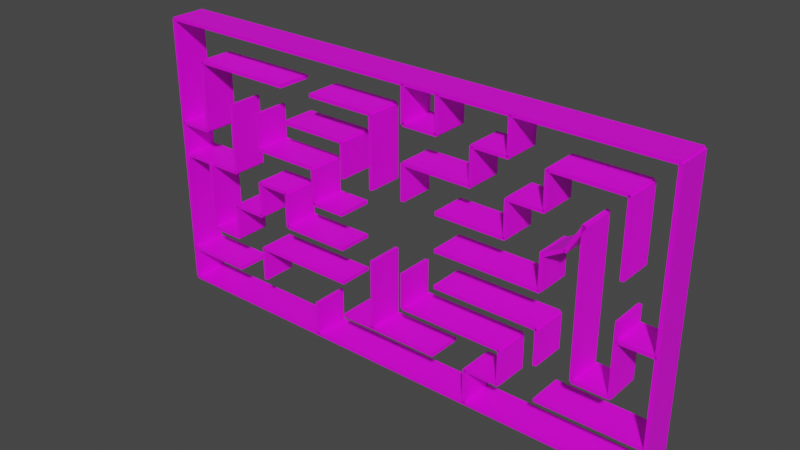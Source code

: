 # Source: Savinov_test7_mesh.blend  (saved by Blender 2.83.21; exported with 4.5.12 LTS)
import bpy
from mathutils import Matrix  # noqa: F401  (used for matrix-valued properties, if any)

bpy.ops.wm.read_factory_settings(use_empty=True)
scene = bpy.context.scene
scene.name = 'Scene'

# ---- collections
col_link = bpy.data.collections.new('link'); scene.collection.children.link(col_link)
col_visual = bpy.data.collections.new('visual'); scene.collection.children.link(col_visual)

# ---- images (referenced by path relative to the original .blend; pixels are not part of the script)
import os
ASSET_DIR = os.environ.get("B2B_ASSET_DIR", "")  # directory of the original .blend (textures are referenced by path, not embedded)
HERE = os.path.dirname(os.path.abspath(__file__))  # packed textures are extracted next to this script under _unpacked/

def load_image(name, relpath, width, height, colorspace="sRGB"):
    """Load a texture the original file referenced (path relative to the .blend, or extracted next to this script)."""
    p = next((c for c in (os.path.join(HERE, relpath), os.path.join(ASSET_DIR, relpath)) if relpath and os.path.exists(c)), "")
    if p:
        img = bpy.data.images.load(p, check_existing=True)
        img.name = name
    else:  # same state as the original file: an image datablock whose file is absent (Cycles renders it pink)
        img = bpy.data.images.new(name, width, height)
        img.source = "FILE"
        img.filepath = "//" + (relpath or name)
    img.colorspace_settings.name = colorspace
    return img
img_yellow_wall_png_001 = load_image('yellow_wall.png.001', 'yellow_wall.png', 1024, 1024, 'sRGB')

# ---- materials (node trees are filled in below, after node groups)
mat_material = bpy.data.materials.new('Material')
mat_material.use_transparent_shadow = False
mat_material.preview_render_type = 'FLAT'

# ---- material node trees
mat_material.use_nodes = True; mat_material.node_tree.nodes.clear()
_N = mat_material.node_tree.nodes; _L = mat_material.node_tree.links
n0 = _N.new('ShaderNodeOutputMaterial'); n0.name = 'Material Output'; n0.location = (300, 300)
n1 = _N.new('ShaderNodeTexImage'); n1.name = 'Image Texture'; n1.location = (-280, 280)
n1.image = img_yellow_wall_png_001
n2 = _N.new('ShaderNodeBsdfPrincipled'); n2.name = 'Principled BSDF'; n2.location = (10, 300)
n2.distribution = 'GGX'
n2.subsurface_method = 'BURLEY'
n2.inputs[3].default_value = 1.45
n2.inputs[27].default_value = (0.0, 0.0, 0.0, 1.0)
n2.inputs[28].default_value = 1.0
n3 = _N.new('ShaderNodeTexCoord'); n3.name = 'Texture Coordinate'; n3.location = (1560, 460)
n4 = _N.new('ShaderNodeTexCoord'); n4.name = 'Texture Coordinate.001'; n4.location = (-680, 280)
n5 = _N.new('ShaderNodeMapping'); n5.name = 'Mapping'; n5.location = (-480, 280)
n5.inputs[3].default_value = (3.1, 8.4, 1.0)
_L.new(n2.outputs[0], n0.inputs[0])
_L.new(n5.outputs[0], n1.inputs[0])
_L.new(n1.outputs[0], n2.inputs[0])
_L.new(n4.outputs[2], n5.inputs[0])
n0.is_active_output = True

# ---- world
world_world = bpy.data.worlds.new('World'); scene.world = world_world
world_world.use_nodes = True; world_world.node_tree.nodes.clear()
_N = world_world.node_tree.nodes; _L = world_world.node_tree.links
n0 = _N.new('ShaderNodeOutputWorld'); n0.name = 'World Output'; n0.location = (300, 300)
n1 = _N.new('ShaderNodeBackground'); n1.name = 'Background'; n1.location = (10, 300)
n1.inputs[0].default_value = (0.05088, 0.05088, 0.05088, 1.0)
_L.new(n1.outputs[0], n0.inputs[0])
n0.is_active_output = True
world_world.color = (0.05088, 0.05088, 0.05088)
world_world.use_sun_shadow = False
world_world.sun_shadow_jitter_overblur = 0.0

# ---- meshes
me_cube_022 = bpy.data.meshes.new('Cube.022')
me_cube_022.from_pydata([(-0.05, -3.0, -0.25), (-0.05, -3.0, 0.25), (-0.05, 3.0, -0.25), (-0.05, 3.0, 0.25), (0.05, -3.0, -0.25), (0.05, -3.0, 0.25), (0.05, 3.0, -0.25), (0.05, 3.0, 0.25)], [], [(0, 1, 3, 2), (2, 3, 7, 6), (6, 7, 5, 4), (4, 5, 1, 0), (2, 6, 4, 0), (7, 3, 1, 5)])
me_cube_022.polygons.foreach_set('use_smooth', [True] * 6)
_uv = me_cube_022.uv_layers.new(name='UVMap')
_uv.uv.foreach_set('vector', [0.375, 0.0, 0.625, 0.0, 0.625, 0.25, 0.375, 0.25, 0.375, 0.25, 0.625, 0.25, 0.625, 0.5, 0.375, 0.5, 0.375, 0.5, 0.625, 0.5, 0.625, 0.75, 0.375, 0.75, 0.375, 0.75, 0.625, 0.75, 0.625, 1.0, 0.375, 1.0, 0.125, 0.5, 0.375, 0.5, 0.375, 0.75, 0.125, 0.75, 0.625, 0.5, 0.875, 0.5, 0.875, 0.75, 0.625, 0.75])
me_cube_022.materials.append(mat_material)
me_cube_022.use_remesh_fix_poles = True
me_cube_022.use_remesh_preserve_attributes = False
me_cube_022.use_mirror_x = True
me_cube_022.update()
me_cube_021 = bpy.data.meshes.new('Cube.021')
me_cube_021.from_pydata([(-3.0, -0.05, -0.25), (-3.0, -0.05, 0.25), (-3.0, 0.05, -0.25), (-3.0, 0.05, 0.25), (3.0, -0.05, -0.25), (3.0, -0.05, 0.25), (3.0, 0.05, -0.25), (3.0, 0.05, 0.25)], [], [(0, 1, 3, 2), (2, 3, 7, 6), (6, 7, 5, 4), (4, 5, 1, 0), (2, 6, 4, 0), (7, 3, 1, 5)])
me_cube_021.polygons.foreach_set('use_smooth', [True] * 6)
_uv = me_cube_021.uv_layers.new(name='UVMap')
_uv.uv.foreach_set('vector', [0.375, 0.0, 0.625, 0.0, 0.625, 0.25, 0.375, 0.25, 0.375, 0.25, 0.625, 0.25, 0.625, 0.5, 0.375, 0.5, 0.375, 0.5, 0.625, 0.5, 0.625, 0.75, 0.375, 0.75, 0.375, 0.75, 0.625, 0.75, 0.625, 1.0, 0.375, 1.0, 0.125, 0.5, 0.375, 0.5, 0.375, 0.75, 0.125, 0.75, 0.625, 0.5, 0.875, 0.5, 0.875, 0.75, 0.625, 0.75])
me_cube_021.materials.append(mat_material)
me_cube_021.use_remesh_fix_poles = True
me_cube_021.use_remesh_preserve_attributes = False
me_cube_021.use_mirror_x = True
me_cube_021.update()
me_cube_025 = bpy.data.meshes.new('Cube.025')
me_cube_025.from_pydata([(-3.0, -0.05, -0.25), (-3.0, -0.05, 0.25), (-3.0, 0.05, -0.25), (-3.0, 0.05, 0.25), (3.0, -0.05, -0.25), (3.0, -0.05, 0.25), (3.0, 0.05, -0.25), (3.0, 0.05, 0.25)], [], [(0, 1, 3, 2), (2, 3, 7, 6), (6, 7, 5, 4), (4, 5, 1, 0), (2, 6, 4, 0), (7, 3, 1, 5)])
me_cube_025.polygons.foreach_set('use_smooth', [True] * 6)
_uv = me_cube_025.uv_layers.new(name='UVMap')
_uv.uv.foreach_set('vector', [0.375, 0.0, 0.625, 0.0, 0.625, 0.25, 0.375, 0.25, 0.375, 0.25, 0.625, 0.25, 0.625, 0.5, 0.375, 0.5, 0.375, 0.5, 0.625, 0.5, 0.625, 0.75, 0.375, 0.75, 0.375, 0.75, 0.625, 0.75, 0.625, 1.0, 0.375, 1.0, 0.125, 0.5, 0.375, 0.5, 0.375, 0.75, 0.125, 0.75, 0.625, 0.5, 0.875, 0.5, 0.875, 0.75, 0.625, 0.75])
me_cube_025.materials.append(mat_material)
me_cube_025.use_remesh_fix_poles = True
me_cube_025.use_remesh_preserve_attributes = False
me_cube_025.use_mirror_x = True
me_cube_025.update()
me_cube_023 = bpy.data.meshes.new('Cube.023')
me_cube_023.from_pydata([(-3.0, -0.05, -0.25), (-3.0, -0.05, 0.25), (-3.0, 0.05, -0.25), (-3.0, 0.05, 0.25), (3.0, -0.05, -0.25), (3.0, -0.05, 0.25), (3.0, 0.05, -0.25), (3.0, 0.05, 0.25)], [], [(0, 1, 3, 2), (2, 3, 7, 6), (6, 7, 5, 4), (4, 5, 1, 0), (2, 6, 4, 0), (7, 3, 1, 5)])
me_cube_023.polygons.foreach_set('use_smooth', [True] * 6)
_uv = me_cube_023.uv_layers.new(name='UVMap')
_uv.uv.foreach_set('vector', [0.375, 0.0, 0.625, 0.0, 0.625, 0.25, 0.375, 0.25, 0.375, 0.25, 0.625, 0.25, 0.625, 0.5, 0.375, 0.5, 0.375, 0.5, 0.625, 0.5, 0.625, 0.75, 0.375, 0.75, 0.375, 0.75, 0.625, 0.75, 0.625, 1.0, 0.375, 1.0, 0.125, 0.5, 0.375, 0.5, 0.375, 0.75, 0.125, 0.75, 0.625, 0.5, 0.875, 0.5, 0.875, 0.75, 0.625, 0.75])
me_cube_023.materials.append(mat_material)
me_cube_023.use_remesh_fix_poles = True
me_cube_023.use_remesh_preserve_attributes = False
me_cube_023.use_mirror_x = True
me_cube_023.update()
me_cube_026 = bpy.data.meshes.new('Cube.026')
me_cube_026.from_pydata([(-3.0, -0.05, -0.25), (-3.0, -0.05, 0.25), (-3.0, 0.05, -0.25), (-3.0, 0.05, 0.25), (3.0, -0.05, -0.25), (3.0, -0.05, 0.25), (3.0, 0.05, -0.25), (3.0, 0.05, 0.25)], [], [(0, 1, 3, 2), (2, 3, 7, 6), (6, 7, 5, 4), (4, 5, 1, 0), (2, 6, 4, 0), (7, 3, 1, 5)])
me_cube_026.polygons.foreach_set('use_smooth', [True] * 6)
_uv = me_cube_026.uv_layers.new(name='UVMap')
_uv.uv.foreach_set('vector', [0.375, 0.0, 0.625, 0.0, 0.625, 0.25, 0.375, 0.25, 0.375, 0.25, 0.625, 0.25, 0.625, 0.5, 0.375, 0.5, 0.375, 0.5, 0.625, 0.5, 0.625, 0.75, 0.375, 0.75, 0.375, 0.75, 0.625, 0.75, 0.625, 1.0, 0.375, 1.0, 0.125, 0.5, 0.375, 0.5, 0.375, 0.75, 0.125, 0.75, 0.625, 0.5, 0.875, 0.5, 0.875, 0.75, 0.625, 0.75])
me_cube_026.materials.append(mat_material)
me_cube_026.use_remesh_fix_poles = True
me_cube_026.use_remesh_preserve_attributes = False
me_cube_026.use_mirror_x = True
me_cube_026.update()
me_cube_027 = bpy.data.meshes.new('Cube.027')
me_cube_027.from_pydata([(-3.0, -0.05, -0.25), (-3.0, -0.05, 0.25), (-3.0, 0.05, -0.25), (-3.0, 0.05, 0.25), (3.0, -0.05, -0.25), (3.0, -0.05, 0.25), (3.0, 0.05, -0.25), (3.0, 0.05, 0.25)], [], [(0, 1, 3, 2), (2, 3, 7, 6), (6, 7, 5, 4), (4, 5, 1, 0), (2, 6, 4, 0), (7, 3, 1, 5)])
me_cube_027.polygons.foreach_set('use_smooth', [True] * 6)
_uv = me_cube_027.uv_layers.new(name='UVMap')
_uv.uv.foreach_set('vector', [0.375, 0.0, 0.625, 0.0, 0.625, 0.25, 0.375, 0.25, 0.375, 0.25, 0.625, 0.25, 0.625, 0.5, 0.375, 0.5, 0.375, 0.5, 0.625, 0.5, 0.625, 0.75, 0.375, 0.75, 0.375, 0.75, 0.625, 0.75, 0.625, 1.0, 0.375, 1.0, 0.125, 0.5, 0.375, 0.5, 0.375, 0.75, 0.125, 0.75, 0.625, 0.5, 0.875, 0.5, 0.875, 0.75, 0.625, 0.75])
me_cube_027.materials.append(mat_material)
me_cube_027.use_remesh_fix_poles = True
me_cube_027.use_remesh_preserve_attributes = False
me_cube_027.use_mirror_x = True
me_cube_027.update()
me_cube_028 = bpy.data.meshes.new('Cube.028')
me_cube_028.from_pydata([(-3.0, -0.05, -0.25), (-3.0, -0.05, 0.25), (-3.0, 0.05, -0.25), (-3.0, 0.05, 0.25), (3.0, -0.05, -0.25), (3.0, -0.05, 0.25), (3.0, 0.05, -0.25), (3.0, 0.05, 0.25)], [], [(0, 1, 3, 2), (2, 3, 7, 6), (6, 7, 5, 4), (4, 5, 1, 0), (2, 6, 4, 0), (7, 3, 1, 5)])
me_cube_028.polygons.foreach_set('use_smooth', [True] * 6)
_uv = me_cube_028.uv_layers.new(name='UVMap')
_uv.uv.foreach_set('vector', [0.375, 0.0, 0.625, 0.0, 0.625, 0.25, 0.375, 0.25, 0.375, 0.25, 0.625, 0.25, 0.625, 0.5, 0.375, 0.5, 0.375, 0.5, 0.625, 0.5, 0.625, 0.75, 0.375, 0.75, 0.375, 0.75, 0.625, 0.75, 0.625, 1.0, 0.375, 1.0, 0.125, 0.5, 0.375, 0.5, 0.375, 0.75, 0.125, 0.75, 0.625, 0.5, 0.875, 0.5, 0.875, 0.75, 0.625, 0.75])
me_cube_028.materials.append(mat_material)
me_cube_028.use_remesh_fix_poles = True
me_cube_028.use_remesh_preserve_attributes = False
me_cube_028.use_mirror_x = True
me_cube_028.update()
me_cube_029 = bpy.data.meshes.new('Cube.029')
me_cube_029.from_pydata([(-3.0, -0.05, -0.25), (-3.0, -0.05, 0.25), (-3.0, 0.05, -0.25), (-3.0, 0.05, 0.25), (3.0, -0.05, -0.25), (3.0, -0.05, 0.25), (3.0, 0.05, -0.25), (3.0, 0.05, 0.25)], [], [(0, 1, 3, 2), (2, 3, 7, 6), (6, 7, 5, 4), (4, 5, 1, 0), (2, 6, 4, 0), (7, 3, 1, 5)])
me_cube_029.polygons.foreach_set('use_smooth', [True] * 6)
_uv = me_cube_029.uv_layers.new(name='UVMap')
_uv.uv.foreach_set('vector', [0.375, 0.0, 0.625, 0.0, 0.625, 0.25, 0.375, 0.25, 0.375, 0.25, 0.625, 0.25, 0.625, 0.5, 0.375, 0.5, 0.375, 0.5, 0.625, 0.5, 0.625, 0.75, 0.375, 0.75, 0.375, 0.75, 0.625, 0.75, 0.625, 1.0, 0.375, 1.0, 0.125, 0.5, 0.375, 0.5, 0.375, 0.75, 0.125, 0.75, 0.625, 0.5, 0.875, 0.5, 0.875, 0.75, 0.625, 0.75])
me_cube_029.materials.append(mat_material)
me_cube_029.use_remesh_fix_poles = True
me_cube_029.use_remesh_preserve_attributes = False
me_cube_029.use_mirror_x = True
me_cube_029.update()
me_cube_030 = bpy.data.meshes.new('Cube.030')
me_cube_030.from_pydata([(-3.0, -0.05, -0.25), (-3.0, -0.05, 0.25), (-3.0, 0.05, -0.25), (-3.0, 0.05, 0.25), (3.0, -0.05, -0.25), (3.0, -0.05, 0.25), (3.0, 0.05, -0.25), (3.0, 0.05, 0.25)], [], [(0, 1, 3, 2), (2, 3, 7, 6), (6, 7, 5, 4), (4, 5, 1, 0), (2, 6, 4, 0), (7, 3, 1, 5)])
me_cube_030.polygons.foreach_set('use_smooth', [True] * 6)
_uv = me_cube_030.uv_layers.new(name='UVMap')
_uv.uv.foreach_set('vector', [0.375, 0.0, 0.625, 0.0, 0.625, 0.25, 0.375, 0.25, 0.375, 0.25, 0.625, 0.25, 0.625, 0.5, 0.375, 0.5, 0.375, 0.5, 0.625, 0.5, 0.625, 0.75, 0.375, 0.75, 0.375, 0.75, 0.625, 0.75, 0.625, 1.0, 0.375, 1.0, 0.125, 0.5, 0.375, 0.5, 0.375, 0.75, 0.125, 0.75, 0.625, 0.5, 0.875, 0.5, 0.875, 0.75, 0.625, 0.75])
me_cube_030.materials.append(mat_material)
me_cube_030.use_remesh_fix_poles = True
me_cube_030.use_remesh_preserve_attributes = False
me_cube_030.use_mirror_x = True
me_cube_030.update()
me_cube_032 = bpy.data.meshes.new('Cube.032')
me_cube_032.from_pydata([(-3.0, -0.05, -0.25), (-3.0, -0.05, 0.25), (-3.0, 0.05, -0.25), (-3.0, 0.05, 0.25), (3.0, -0.05, -0.25), (3.0, -0.05, 0.25), (3.0, 0.05, -0.25), (3.0, 0.05, 0.25)], [], [(0, 1, 3, 2), (2, 3, 7, 6), (6, 7, 5, 4), (4, 5, 1, 0), (2, 6, 4, 0), (7, 3, 1, 5)])
me_cube_032.polygons.foreach_set('use_smooth', [True] * 6)
_uv = me_cube_032.uv_layers.new(name='UVMap')
_uv.uv.foreach_set('vector', [0.375, 0.0, 0.625, 0.0, 0.625, 0.25, 0.375, 0.25, 0.375, 0.25, 0.625, 0.25, 0.625, 0.5, 0.375, 0.5, 0.375, 0.5, 0.625, 0.5, 0.625, 0.75, 0.375, 0.75, 0.375, 0.75, 0.625, 0.75, 0.625, 1.0, 0.375, 1.0, 0.125, 0.5, 0.375, 0.5, 0.375, 0.75, 0.125, 0.75, 0.625, 0.5, 0.875, 0.5, 0.875, 0.75, 0.625, 0.75])
me_cube_032.materials.append(mat_material)
me_cube_032.use_remesh_fix_poles = True
me_cube_032.use_remesh_preserve_attributes = False
me_cube_032.use_mirror_x = True
me_cube_032.update()
me_cube_035 = bpy.data.meshes.new('Cube.035')
me_cube_035.from_pydata([(-3.0, -0.05, -0.25), (-3.0, -0.05, 0.25), (-3.0, 0.05, -0.25), (-3.0, 0.05, 0.25), (3.0, -0.05, -0.25), (3.0, -0.05, 0.25), (3.0, 0.05, -0.25), (3.0, 0.05, 0.25)], [], [(0, 1, 3, 2), (2, 3, 7, 6), (6, 7, 5, 4), (4, 5, 1, 0), (2, 6, 4, 0), (7, 3, 1, 5)])
me_cube_035.polygons.foreach_set('use_smooth', [True] * 6)
_uv = me_cube_035.uv_layers.new(name='UVMap')
_uv.uv.foreach_set('vector', [0.375, 0.0, 0.625, 0.0, 0.625, 0.25, 0.375, 0.25, 0.375, 0.25, 0.625, 0.25, 0.625, 0.5, 0.375, 0.5, 0.375, 0.5, 0.625, 0.5, 0.625, 0.75, 0.375, 0.75, 0.375, 0.75, 0.625, 0.75, 0.625, 1.0, 0.375, 1.0, 0.125, 0.5, 0.375, 0.5, 0.375, 0.75, 0.125, 0.75, 0.625, 0.5, 0.875, 0.5, 0.875, 0.75, 0.625, 0.75])
me_cube_035.materials.append(mat_material)
me_cube_035.use_remesh_fix_poles = True
me_cube_035.use_remesh_preserve_attributes = False
me_cube_035.use_mirror_x = True
me_cube_035.update()
me_cube_036 = bpy.data.meshes.new('Cube.036')
me_cube_036.from_pydata([(-3.0, -0.05, -0.25), (-3.0, -0.05, 0.25), (-3.0, 0.05, -0.25), (-3.0, 0.05, 0.25), (3.0, -0.05, -0.25), (3.0, -0.05, 0.25), (3.0, 0.05, -0.25), (3.0, 0.05, 0.25)], [], [(0, 1, 3, 2), (2, 3, 7, 6), (6, 7, 5, 4), (4, 5, 1, 0), (2, 6, 4, 0), (7, 3, 1, 5)])
me_cube_036.polygons.foreach_set('use_smooth', [True] * 6)
_uv = me_cube_036.uv_layers.new(name='UVMap')
_uv.uv.foreach_set('vector', [0.375, 0.0, 0.625, 0.0, 0.625, 0.25, 0.375, 0.25, 0.375, 0.25, 0.625, 0.25, 0.625, 0.5, 0.375, 0.5, 0.375, 0.5, 0.625, 0.5, 0.625, 0.75, 0.375, 0.75, 0.375, 0.75, 0.625, 0.75, 0.625, 1.0, 0.375, 1.0, 0.125, 0.5, 0.375, 0.5, 0.375, 0.75, 0.125, 0.75, 0.625, 0.5, 0.875, 0.5, 0.875, 0.75, 0.625, 0.75])
me_cube_036.materials.append(mat_material)
me_cube_036.use_remesh_fix_poles = True
me_cube_036.use_remesh_preserve_attributes = False
me_cube_036.use_mirror_x = True
me_cube_036.update()
me_cube_037 = bpy.data.meshes.new('Cube.037')
me_cube_037.from_pydata([(-3.0, -0.05, -0.25), (-3.0, -0.05, 0.25), (-3.0, 0.05, -0.25), (-3.0, 0.05, 0.25), (3.0, -0.05, -0.25), (3.0, -0.05, 0.25), (3.0, 0.05, -0.25), (3.0, 0.05, 0.25)], [], [(0, 1, 3, 2), (2, 3, 7, 6), (6, 7, 5, 4), (4, 5, 1, 0), (2, 6, 4, 0), (7, 3, 1, 5)])
me_cube_037.polygons.foreach_set('use_smooth', [True] * 6)
_uv = me_cube_037.uv_layers.new(name='UVMap')
_uv.uv.foreach_set('vector', [0.375, 0.0, 0.625, 0.0, 0.625, 0.25, 0.375, 0.25, 0.375, 0.25, 0.625, 0.25, 0.625, 0.5, 0.375, 0.5, 0.375, 0.5, 0.625, 0.5, 0.625, 0.75, 0.375, 0.75, 0.375, 0.75, 0.625, 0.75, 0.625, 1.0, 0.375, 1.0, 0.125, 0.5, 0.375, 0.5, 0.375, 0.75, 0.125, 0.75, 0.625, 0.5, 0.875, 0.5, 0.875, 0.75, 0.625, 0.75])
me_cube_037.materials.append(mat_material)
me_cube_037.use_remesh_fix_poles = True
me_cube_037.use_remesh_preserve_attributes = False
me_cube_037.use_mirror_x = True
me_cube_037.update()
me_cube_038 = bpy.data.meshes.new('Cube.038')
me_cube_038.from_pydata([(-3.0, -0.05, -0.25), (-3.0, -0.05, 0.25), (-3.0, 0.05, -0.25), (-3.0, 0.05, 0.25), (3.0, -0.05, -0.25), (3.0, -0.05, 0.25), (3.0, 0.05, -0.25), (3.0, 0.05, 0.25)], [], [(0, 1, 3, 2), (2, 3, 7, 6), (6, 7, 5, 4), (4, 5, 1, 0), (2, 6, 4, 0), (7, 3, 1, 5)])
me_cube_038.polygons.foreach_set('use_smooth', [True] * 6)
_uv = me_cube_038.uv_layers.new(name='UVMap')
_uv.uv.foreach_set('vector', [0.375, 0.0, 0.625, 0.0, 0.625, 0.25, 0.375, 0.25, 0.375, 0.25, 0.625, 0.25, 0.625, 0.5, 0.375, 0.5, 0.375, 0.5, 0.625, 0.5, 0.625, 0.75, 0.375, 0.75, 0.375, 0.75, 0.625, 0.75, 0.625, 1.0, 0.375, 1.0, 0.125, 0.5, 0.375, 0.5, 0.375, 0.75, 0.125, 0.75, 0.625, 0.5, 0.875, 0.5, 0.875, 0.75, 0.625, 0.75])
me_cube_038.materials.append(mat_material)
me_cube_038.use_remesh_fix_poles = True
me_cube_038.use_remesh_preserve_attributes = False
me_cube_038.use_mirror_x = True
me_cube_038.update()
me_cube_039 = bpy.data.meshes.new('Cube.039')
me_cube_039.from_pydata([(-3.0, -0.05, -0.25), (-3.0, -0.05, 0.25), (-3.0, 0.05, -0.25), (-3.0, 0.05, 0.25), (3.0, -0.05, -0.25), (3.0, -0.05, 0.25), (3.0, 0.05, -0.25), (3.0, 0.05, 0.25)], [], [(0, 1, 3, 2), (2, 3, 7, 6), (6, 7, 5, 4), (4, 5, 1, 0), (2, 6, 4, 0), (7, 3, 1, 5)])
me_cube_039.polygons.foreach_set('use_smooth', [True] * 6)
_uv = me_cube_039.uv_layers.new(name='UVMap')
_uv.uv.foreach_set('vector', [0.375, 0.0, 0.625, 0.0, 0.625, 0.25, 0.375, 0.25, 0.375, 0.25, 0.625, 0.25, 0.625, 0.5, 0.375, 0.5, 0.375, 0.5, 0.625, 0.5, 0.625, 0.75, 0.375, 0.75, 0.375, 0.75, 0.625, 0.75, 0.625, 1.0, 0.375, 1.0, 0.125, 0.5, 0.375, 0.5, 0.375, 0.75, 0.125, 0.75, 0.625, 0.5, 0.875, 0.5, 0.875, 0.75, 0.625, 0.75])
me_cube_039.materials.append(mat_material)
me_cube_039.use_remesh_fix_poles = True
me_cube_039.use_remesh_preserve_attributes = False
me_cube_039.use_mirror_x = True
me_cube_039.update()
me_cube_040 = bpy.data.meshes.new('Cube.040')
me_cube_040.from_pydata([(-3.0, -0.05, -0.25), (-3.0, -0.05, 0.25), (-3.0, 0.05, -0.25), (-3.0, 0.05, 0.25), (3.0, -0.05, -0.25), (3.0, -0.05, 0.25), (3.0, 0.05, -0.25), (3.0, 0.05, 0.25)], [], [(0, 1, 3, 2), (2, 3, 7, 6), (6, 7, 5, 4), (4, 5, 1, 0), (2, 6, 4, 0), (7, 3, 1, 5)])
me_cube_040.polygons.foreach_set('use_smooth', [True] * 6)
_uv = me_cube_040.uv_layers.new(name='UVMap')
_uv.uv.foreach_set('vector', [0.375, 0.0, 0.625, 0.0, 0.625, 0.25, 0.375, 0.25, 0.375, 0.25, 0.625, 0.25, 0.625, 0.5, 0.375, 0.5, 0.375, 0.5, 0.625, 0.5, 0.625, 0.75, 0.375, 0.75, 0.375, 0.75, 0.625, 0.75, 0.625, 1.0, 0.375, 1.0, 0.125, 0.5, 0.375, 0.5, 0.375, 0.75, 0.125, 0.75, 0.625, 0.5, 0.875, 0.5, 0.875, 0.75, 0.625, 0.75])
me_cube_040.materials.append(mat_material)
me_cube_040.use_remesh_fix_poles = True
me_cube_040.use_remesh_preserve_attributes = False
me_cube_040.use_mirror_x = True
me_cube_040.update()
me_cube_042 = bpy.data.meshes.new('Cube.042')
me_cube_042.from_pydata([(-3.0, -0.05, -0.25), (-3.0, -0.05, 0.25), (-3.0, 0.05, -0.25), (-3.0, 0.05, 0.25), (3.0, -0.05, -0.25), (3.0, -0.05, 0.25), (3.0, 0.05, -0.25), (3.0, 0.05, 0.25)], [], [(0, 1, 3, 2), (2, 3, 7, 6), (6, 7, 5, 4), (4, 5, 1, 0), (2, 6, 4, 0), (7, 3, 1, 5)])
me_cube_042.polygons.foreach_set('use_smooth', [True] * 6)
_uv = me_cube_042.uv_layers.new(name='UVMap')
_uv.uv.foreach_set('vector', [0.375, 0.0, 0.625, 0.0, 0.625, 0.25, 0.375, 0.25, 0.375, 0.25, 0.625, 0.25, 0.625, 0.5, 0.375, 0.5, 0.375, 0.5, 0.625, 0.5, 0.625, 0.75, 0.375, 0.75, 0.375, 0.75, 0.625, 0.75, 0.625, 1.0, 0.375, 1.0, 0.125, 0.5, 0.375, 0.5, 0.375, 0.75, 0.125, 0.75, 0.625, 0.5, 0.875, 0.5, 0.875, 0.75, 0.625, 0.75])
me_cube_042.materials.append(mat_material)
me_cube_042.use_remesh_fix_poles = True
me_cube_042.use_remesh_preserve_attributes = False
me_cube_042.use_mirror_x = True
me_cube_042.update()
me_cube_043 = bpy.data.meshes.new('Cube.043')
me_cube_043.from_pydata([(-3.0, -0.05, -0.25), (-3.0, -0.05, 0.25), (-3.0, 0.05, -0.25), (-3.0, 0.05, 0.25), (3.0, -0.05, -0.25), (3.0, -0.05, 0.25), (3.0, 0.05, -0.25), (3.0, 0.05, 0.25)], [], [(0, 1, 3, 2), (2, 3, 7, 6), (6, 7, 5, 4), (4, 5, 1, 0), (2, 6, 4, 0), (7, 3, 1, 5)])
me_cube_043.polygons.foreach_set('use_smooth', [True] * 6)
_uv = me_cube_043.uv_layers.new(name='UVMap')
_uv.uv.foreach_set('vector', [0.375, 0.0, 0.625, 0.0, 0.625, 0.25, 0.375, 0.25, 0.375, 0.25, 0.625, 0.25, 0.625, 0.5, 0.375, 0.5, 0.375, 0.5, 0.625, 0.5, 0.625, 0.75, 0.375, 0.75, 0.375, 0.75, 0.625, 0.75, 0.625, 1.0, 0.375, 1.0, 0.125, 0.5, 0.375, 0.5, 0.375, 0.75, 0.125, 0.75, 0.625, 0.5, 0.875, 0.5, 0.875, 0.75, 0.625, 0.75])
me_cube_043.materials.append(mat_material)
me_cube_043.use_remesh_fix_poles = True
me_cube_043.use_remesh_preserve_attributes = False
me_cube_043.use_mirror_x = True
me_cube_043.update()
me_cube_044 = bpy.data.meshes.new('Cube.044')
me_cube_044.from_pydata([(-3.0, -0.05, -0.25), (-3.0, -0.05, 0.25), (-3.0, 0.05, -0.25), (-3.0, 0.05, 0.25), (3.0, -0.05, -0.25), (3.0, -0.05, 0.25), (3.0, 0.05, -0.25), (3.0, 0.05, 0.25)], [], [(0, 1, 3, 2), (2, 3, 7, 6), (6, 7, 5, 4), (4, 5, 1, 0), (2, 6, 4, 0), (7, 3, 1, 5)])
me_cube_044.polygons.foreach_set('use_smooth', [True] * 6)
_uv = me_cube_044.uv_layers.new(name='UVMap')
_uv.uv.foreach_set('vector', [0.375, 0.0, 0.625, 0.0, 0.625, 0.25, 0.375, 0.25, 0.375, 0.25, 0.625, 0.25, 0.625, 0.5, 0.375, 0.5, 0.375, 0.5, 0.625, 0.5, 0.625, 0.75, 0.375, 0.75, 0.375, 0.75, 0.625, 0.75, 0.625, 1.0, 0.375, 1.0, 0.125, 0.5, 0.375, 0.5, 0.375, 0.75, 0.125, 0.75, 0.625, 0.5, 0.875, 0.5, 0.875, 0.75, 0.625, 0.75])
me_cube_044.materials.append(mat_material)
me_cube_044.use_remesh_fix_poles = True
me_cube_044.use_remesh_preserve_attributes = False
me_cube_044.use_mirror_x = True
me_cube_044.update()
me_cube_045 = bpy.data.meshes.new('Cube.045')
me_cube_045.from_pydata([(-3.0, -0.05, -0.25), (-3.0, -0.05, 0.25), (-3.0, 0.05, -0.25), (-3.0, 0.05, 0.25), (3.0, -0.05, -0.25), (3.0, -0.05, 0.25), (3.0, 0.05, -0.25), (3.0, 0.05, 0.25)], [], [(0, 1, 3, 2), (2, 3, 7, 6), (6, 7, 5, 4), (4, 5, 1, 0), (2, 6, 4, 0), (7, 3, 1, 5)])
me_cube_045.polygons.foreach_set('use_smooth', [True] * 6)
_uv = me_cube_045.uv_layers.new(name='UVMap')
_uv.uv.foreach_set('vector', [0.375, 0.0, 0.625, 0.0, 0.625, 0.25, 0.375, 0.25, 0.375, 0.25, 0.625, 0.25, 0.625, 0.5, 0.375, 0.5, 0.375, 0.5, 0.625, 0.5, 0.625, 0.75, 0.375, 0.75, 0.375, 0.75, 0.625, 0.75, 0.625, 1.0, 0.375, 1.0, 0.125, 0.5, 0.375, 0.5, 0.375, 0.75, 0.125, 0.75, 0.625, 0.5, 0.875, 0.5, 0.875, 0.75, 0.625, 0.75])
me_cube_045.materials.append(mat_material)
me_cube_045.use_remesh_fix_poles = True
me_cube_045.use_remesh_preserve_attributes = False
me_cube_045.use_mirror_x = True
me_cube_045.update()
me_cube_046 = bpy.data.meshes.new('Cube.046')
me_cube_046.from_pydata([(-3.0, -0.05, -0.25), (-3.0, -0.05, 0.25), (-3.0, 0.05, -0.25), (-3.0, 0.05, 0.25), (3.0, -0.05, -0.25), (3.0, -0.05, 0.25), (3.0, 0.05, -0.25), (3.0, 0.05, 0.25)], [], [(0, 1, 3, 2), (2, 3, 7, 6), (6, 7, 5, 4), (4, 5, 1, 0), (2, 6, 4, 0), (7, 3, 1, 5)])
me_cube_046.polygons.foreach_set('use_smooth', [True] * 6)
_uv = me_cube_046.uv_layers.new(name='UVMap')
_uv.uv.foreach_set('vector', [0.375, 0.0, 0.625, 0.0, 0.625, 0.25, 0.375, 0.25, 0.375, 0.25, 0.625, 0.25, 0.625, 0.5, 0.375, 0.5, 0.375, 0.5, 0.625, 0.5, 0.625, 0.75, 0.375, 0.75, 0.375, 0.75, 0.625, 0.75, 0.625, 1.0, 0.375, 1.0, 0.125, 0.5, 0.375, 0.5, 0.375, 0.75, 0.125, 0.75, 0.625, 0.5, 0.875, 0.5, 0.875, 0.75, 0.625, 0.75])
me_cube_046.materials.append(mat_material)
me_cube_046.use_remesh_fix_poles = True
me_cube_046.use_remesh_preserve_attributes = False
me_cube_046.use_mirror_x = True
me_cube_046.update()
me_cube_047 = bpy.data.meshes.new('Cube.047')
me_cube_047.from_pydata([(-3.0, -0.05, -0.25), (-3.0, -0.05, 0.25), (-3.0, 0.05, -0.25), (-3.0, 0.05, 0.25), (3.0, -0.05, -0.25), (3.0, -0.05, 0.25), (3.0, 0.05, -0.25), (3.0, 0.05, 0.25)], [], [(0, 1, 3, 2), (2, 3, 7, 6), (6, 7, 5, 4), (4, 5, 1, 0), (2, 6, 4, 0), (7, 3, 1, 5)])
me_cube_047.polygons.foreach_set('use_smooth', [True] * 6)
_uv = me_cube_047.uv_layers.new(name='UVMap')
_uv.uv.foreach_set('vector', [0.375, 0.0, 0.625, 0.0, 0.625, 0.25, 0.375, 0.25, 0.375, 0.25, 0.625, 0.25, 0.625, 0.5, 0.375, 0.5, 0.375, 0.5, 0.625, 0.5, 0.625, 0.75, 0.375, 0.75, 0.375, 0.75, 0.625, 0.75, 0.625, 1.0, 0.375, 1.0, 0.125, 0.5, 0.375, 0.5, 0.375, 0.75, 0.125, 0.75, 0.625, 0.5, 0.875, 0.5, 0.875, 0.75, 0.625, 0.75])
me_cube_047.materials.append(mat_material)
me_cube_047.use_remesh_fix_poles = True
me_cube_047.use_remesh_preserve_attributes = False
me_cube_047.use_mirror_x = True
me_cube_047.update()
me_cube_048 = bpy.data.meshes.new('Cube.048')
me_cube_048.from_pydata([(-3.0, -0.05, -0.25), (-3.0, -0.05, 0.25), (-3.0, 0.05, -0.25), (-3.0, 0.05, 0.25), (3.0, -0.05, -0.25), (3.0, -0.05, 0.25), (3.0, 0.05, -0.25), (3.0, 0.05, 0.25)], [], [(0, 1, 3, 2), (2, 3, 7, 6), (6, 7, 5, 4), (4, 5, 1, 0), (2, 6, 4, 0), (7, 3, 1, 5)])
me_cube_048.polygons.foreach_set('use_smooth', [True] * 6)
_uv = me_cube_048.uv_layers.new(name='UVMap')
_uv.uv.foreach_set('vector', [0.375, 0.0, 0.625, 0.0, 0.625, 0.25, 0.375, 0.25, 0.375, 0.25, 0.625, 0.25, 0.625, 0.5, 0.375, 0.5, 0.375, 0.5, 0.625, 0.5, 0.625, 0.75, 0.375, 0.75, 0.375, 0.75, 0.625, 0.75, 0.625, 1.0, 0.375, 1.0, 0.125, 0.5, 0.375, 0.5, 0.375, 0.75, 0.125, 0.75, 0.625, 0.5, 0.875, 0.5, 0.875, 0.75, 0.625, 0.75])
me_cube_048.materials.append(mat_material)
me_cube_048.use_remesh_fix_poles = True
me_cube_048.use_remesh_preserve_attributes = False
me_cube_048.use_mirror_x = True
me_cube_048.update()
me_cube_049 = bpy.data.meshes.new('Cube.049')
me_cube_049.from_pydata([(-0.05, -3.0, -0.25), (-0.05, -3.0, 0.25), (-0.05, 3.0, -0.25), (-0.05, 3.0, 0.25), (0.05, -3.0, -0.25), (0.05, -3.0, 0.25), (0.05, 3.0, -0.25), (0.05, 3.0, 0.25)], [], [(0, 1, 3, 2), (2, 3, 7, 6), (6, 7, 5, 4), (4, 5, 1, 0), (2, 6, 4, 0), (7, 3, 1, 5)])
me_cube_049.polygons.foreach_set('use_smooth', [True] * 6)
_uv = me_cube_049.uv_layers.new(name='UVMap')
_uv.uv.foreach_set('vector', [0.375, 0.0, 0.625, 0.0, 0.625, 0.25, 0.375, 0.25, 0.375, 0.25, 0.625, 0.25, 0.625, 0.5, 0.375, 0.5, 0.375, 0.5, 0.625, 0.5, 0.625, 0.75, 0.375, 0.75, 0.375, 0.75, 0.625, 0.75, 0.625, 1.0, 0.375, 1.0, 0.125, 0.5, 0.375, 0.5, 0.375, 0.75, 0.125, 0.75, 0.625, 0.5, 0.875, 0.5, 0.875, 0.75, 0.625, 0.75])
me_cube_049.materials.append(mat_material)
me_cube_049.use_remesh_fix_poles = True
me_cube_049.use_remesh_preserve_attributes = False
me_cube_049.use_mirror_x = True
me_cube_049.update()
me_cube_024 = bpy.data.meshes.new('Cube.024')
me_cube_024.from_pydata([(-0.05, -3.0, -0.25), (-0.05, -3.0, 0.25), (-0.05, 3.0, -0.25), (-0.05, 3.0, 0.25), (0.05, -3.0, -0.25), (0.05, -3.0, 0.25), (0.05, 3.0, -0.25), (0.05, 3.0, 0.25)], [], [(0, 1, 3, 2), (2, 3, 7, 6), (6, 7, 5, 4), (4, 5, 1, 0), (2, 6, 4, 0), (7, 3, 1, 5)])
me_cube_024.polygons.foreach_set('use_smooth', [True] * 6)
_uv = me_cube_024.uv_layers.new(name='UVMap')
_uv.uv.foreach_set('vector', [0.375, 0.0, 0.625, 0.0, 0.625, 0.25, 0.375, 0.25, 0.375, 0.25, 0.625, 0.25, 0.625, 0.5, 0.375, 0.5, 0.375, 0.5, 0.625, 0.5, 0.625, 0.75, 0.375, 0.75, 0.375, 0.75, 0.625, 0.75, 0.625, 1.0, 0.375, 1.0, 0.125, 0.5, 0.375, 0.5, 0.375, 0.75, 0.125, 0.75, 0.625, 0.5, 0.875, 0.5, 0.875, 0.75, 0.625, 0.75])
me_cube_024.materials.append(mat_material)
me_cube_024.use_remesh_fix_poles = True
me_cube_024.use_remesh_preserve_attributes = False
me_cube_024.use_mirror_x = True
me_cube_024.update()
me_cube_050 = bpy.data.meshes.new('Cube.050')
me_cube_050.from_pydata([(-0.05, -3.0, -0.25), (-0.05, -3.0, 0.25), (-0.05, 3.0, -0.25), (-0.05, 3.0, 0.25), (0.05, -3.0, -0.25), (0.05, -3.0, 0.25), (0.05, 3.0, -0.25), (0.05, 3.0, 0.25)], [], [(0, 1, 3, 2), (2, 3, 7, 6), (6, 7, 5, 4), (4, 5, 1, 0), (2, 6, 4, 0), (7, 3, 1, 5)])
me_cube_050.polygons.foreach_set('use_smooth', [True] * 6)
_uv = me_cube_050.uv_layers.new(name='UVMap')
_uv.uv.foreach_set('vector', [0.375, 0.0, 0.625, 0.0, 0.625, 0.25, 0.375, 0.25, 0.375, 0.25, 0.625, 0.25, 0.625, 0.5, 0.375, 0.5, 0.375, 0.5, 0.625, 0.5, 0.625, 0.75, 0.375, 0.75, 0.375, 0.75, 0.625, 0.75, 0.625, 1.0, 0.375, 1.0, 0.125, 0.5, 0.375, 0.5, 0.375, 0.75, 0.125, 0.75, 0.625, 0.5, 0.875, 0.5, 0.875, 0.75, 0.625, 0.75])
me_cube_050.materials.append(mat_material)
me_cube_050.use_remesh_fix_poles = True
me_cube_050.use_remesh_preserve_attributes = False
me_cube_050.use_mirror_x = True
me_cube_050.update()
me_cube_051 = bpy.data.meshes.new('Cube.051')
me_cube_051.from_pydata([(-0.05, -3.0, -0.25), (-0.05, -3.0, 0.25), (-0.05, 3.0, -0.25), (-0.05, 3.0, 0.25), (0.05, -3.0, -0.25), (0.05, -3.0, 0.25), (0.05, 3.0, -0.25), (0.05, 3.0, 0.25)], [], [(0, 1, 3, 2), (2, 3, 7, 6), (6, 7, 5, 4), (4, 5, 1, 0), (2, 6, 4, 0), (7, 3, 1, 5)])
me_cube_051.polygons.foreach_set('use_smooth', [True] * 6)
_uv = me_cube_051.uv_layers.new(name='UVMap')
_uv.uv.foreach_set('vector', [0.375, 0.0, 0.625, 0.0, 0.625, 0.25, 0.375, 0.25, 0.375, 0.25, 0.625, 0.25, 0.625, 0.5, 0.375, 0.5, 0.375, 0.5, 0.625, 0.5, 0.625, 0.75, 0.375, 0.75, 0.375, 0.75, 0.625, 0.75, 0.625, 1.0, 0.375, 1.0, 0.125, 0.5, 0.375, 0.5, 0.375, 0.75, 0.125, 0.75, 0.625, 0.5, 0.875, 0.5, 0.875, 0.75, 0.625, 0.75])
me_cube_051.materials.append(mat_material)
me_cube_051.use_remesh_fix_poles = True
me_cube_051.use_remesh_preserve_attributes = False
me_cube_051.use_mirror_x = True
me_cube_051.update()
me_cube_031 = bpy.data.meshes.new('Cube.031')
me_cube_031.from_pydata([(-3.0, -0.05, -0.25), (-3.0, -0.05, 0.25), (-3.0, 0.05, -0.25), (-3.0, 0.05, 0.25), (3.0, -0.05, -0.25), (3.0, -0.05, 0.25), (3.0, 0.05, -0.25), (3.0, 0.05, 0.25)], [], [(0, 1, 3, 2), (2, 3, 7, 6), (6, 7, 5, 4), (4, 5, 1, 0), (2, 6, 4, 0), (7, 3, 1, 5)])
me_cube_031.polygons.foreach_set('use_smooth', [True] * 6)
_uv = me_cube_031.uv_layers.new(name='UVMap')
_uv.uv.foreach_set('vector', [0.375, 0.0, 0.625, 0.0, 0.625, 0.25, 0.375, 0.25, 0.375, 0.25, 0.625, 0.25, 0.625, 0.5, 0.375, 0.5, 0.375, 0.5, 0.625, 0.5, 0.625, 0.75, 0.375, 0.75, 0.375, 0.75, 0.625, 0.75, 0.625, 1.0, 0.375, 1.0, 0.125, 0.5, 0.375, 0.5, 0.375, 0.75, 0.125, 0.75, 0.625, 0.5, 0.875, 0.5, 0.875, 0.75, 0.625, 0.75])
me_cube_031.materials.append(mat_material)
me_cube_031.use_remesh_fix_poles = True
me_cube_031.use_remesh_preserve_attributes = False
me_cube_031.use_mirror_x = True
me_cube_031.update()
me_cube_052 = bpy.data.meshes.new('Cube.052')
me_cube_052.from_pydata([(-0.05, -3.0, -0.25), (-0.05, -3.0, 0.25), (-0.05, 3.0, -0.25), (-0.05, 3.0, 0.25), (0.05, -3.0, -0.25), (0.05, -3.0, 0.25), (0.05, 3.0, -0.25), (0.05, 3.0, 0.25)], [], [(0, 1, 3, 2), (2, 3, 7, 6), (6, 7, 5, 4), (4, 5, 1, 0), (2, 6, 4, 0), (7, 3, 1, 5)])
me_cube_052.polygons.foreach_set('use_smooth', [True] * 6)
_uv = me_cube_052.uv_layers.new(name='UVMap')
_uv.uv.foreach_set('vector', [0.375, 0.0, 0.625, 0.0, 0.625, 0.25, 0.375, 0.25, 0.375, 0.25, 0.625, 0.25, 0.625, 0.5, 0.375, 0.5, 0.375, 0.5, 0.625, 0.5, 0.625, 0.75, 0.375, 0.75, 0.375, 0.75, 0.625, 0.75, 0.625, 1.0, 0.375, 1.0, 0.125, 0.5, 0.375, 0.5, 0.375, 0.75, 0.125, 0.75, 0.625, 0.5, 0.875, 0.5, 0.875, 0.75, 0.625, 0.75])
me_cube_052.materials.append(mat_material)
me_cube_052.use_remesh_fix_poles = True
me_cube_052.use_remesh_preserve_attributes = False
me_cube_052.use_mirror_x = True
me_cube_052.update()
me_cube_053 = bpy.data.meshes.new('Cube.053')
me_cube_053.from_pydata([(-0.05, -3.0, -0.25), (-0.05, -3.0, 0.25), (-0.05, 3.0, -0.25), (-0.05, 3.0, 0.25), (0.05, -3.0, -0.25), (0.05, -3.0, 0.25), (0.05, 3.0, -0.25), (0.05, 3.0, 0.25)], [], [(0, 1, 3, 2), (2, 3, 7, 6), (6, 7, 5, 4), (4, 5, 1, 0), (2, 6, 4, 0), (7, 3, 1, 5)])
me_cube_053.polygons.foreach_set('use_smooth', [True] * 6)
_uv = me_cube_053.uv_layers.new(name='UVMap')
_uv.uv.foreach_set('vector', [0.375, 0.0, 0.625, 0.0, 0.625, 0.25, 0.375, 0.25, 0.375, 0.25, 0.625, 0.25, 0.625, 0.5, 0.375, 0.5, 0.375, 0.5, 0.625, 0.5, 0.625, 0.75, 0.375, 0.75, 0.375, 0.75, 0.625, 0.75, 0.625, 1.0, 0.375, 1.0, 0.125, 0.5, 0.375, 0.5, 0.375, 0.75, 0.125, 0.75, 0.625, 0.5, 0.875, 0.5, 0.875, 0.75, 0.625, 0.75])
me_cube_053.materials.append(mat_material)
me_cube_053.use_remesh_fix_poles = True
me_cube_053.use_remesh_preserve_attributes = False
me_cube_053.use_mirror_x = True
me_cube_053.update()
me_cube_054 = bpy.data.meshes.new('Cube.054')
me_cube_054.from_pydata([(-0.05, -3.0, -0.25), (-0.05, -3.0, 0.25), (-0.05, 3.0, -0.25), (-0.05, 3.0, 0.25), (0.05, -3.0, -0.25), (0.05, -3.0, 0.25), (0.05, 3.0, -0.25), (0.05, 3.0, 0.25)], [], [(0, 1, 3, 2), (2, 3, 7, 6), (6, 7, 5, 4), (4, 5, 1, 0), (2, 6, 4, 0), (7, 3, 1, 5)])
me_cube_054.polygons.foreach_set('use_smooth', [True] * 6)
_uv = me_cube_054.uv_layers.new(name='UVMap')
_uv.uv.foreach_set('vector', [0.375, 0.0, 0.625, 0.0, 0.625, 0.25, 0.375, 0.25, 0.375, 0.25, 0.625, 0.25, 0.625, 0.5, 0.375, 0.5, 0.375, 0.5, 0.625, 0.5, 0.625, 0.75, 0.375, 0.75, 0.375, 0.75, 0.625, 0.75, 0.625, 1.0, 0.375, 1.0, 0.125, 0.5, 0.375, 0.5, 0.375, 0.75, 0.125, 0.75, 0.625, 0.5, 0.875, 0.5, 0.875, 0.75, 0.625, 0.75])
me_cube_054.materials.append(mat_material)
me_cube_054.use_remesh_fix_poles = True
me_cube_054.use_remesh_preserve_attributes = False
me_cube_054.use_mirror_x = True
me_cube_054.update()
me_cube_055 = bpy.data.meshes.new('Cube.055')
me_cube_055.from_pydata([(-0.05, -3.0, -0.25), (-0.05, -3.0, 0.25), (-0.05, 3.0, -0.25), (-0.05, 3.0, 0.25), (0.05, -3.0, -0.25), (0.05, -3.0, 0.25), (0.05, 3.0, -0.25), (0.05, 3.0, 0.25)], [], [(0, 1, 3, 2), (2, 3, 7, 6), (6, 7, 5, 4), (4, 5, 1, 0), (2, 6, 4, 0), (7, 3, 1, 5)])
me_cube_055.polygons.foreach_set('use_smooth', [True] * 6)
_uv = me_cube_055.uv_layers.new(name='UVMap')
_uv.uv.foreach_set('vector', [0.375, 0.0, 0.625, 0.0, 0.625, 0.25, 0.375, 0.25, 0.375, 0.25, 0.625, 0.25, 0.625, 0.5, 0.375, 0.5, 0.375, 0.5, 0.625, 0.5, 0.625, 0.75, 0.375, 0.75, 0.375, 0.75, 0.625, 0.75, 0.625, 1.0, 0.375, 1.0, 0.125, 0.5, 0.375, 0.5, 0.375, 0.75, 0.125, 0.75, 0.625, 0.5, 0.875, 0.5, 0.875, 0.75, 0.625, 0.75])
me_cube_055.materials.append(mat_material)
me_cube_055.use_remesh_fix_poles = True
me_cube_055.use_remesh_preserve_attributes = False
me_cube_055.use_mirror_x = True
me_cube_055.update()
me_cube_056 = bpy.data.meshes.new('Cube.056')
me_cube_056.from_pydata([(-0.05, -3.0, -0.25), (-0.05, -3.0, 0.25), (-0.05, 3.0, -0.25), (-0.05, 3.0, 0.25), (0.05, -3.0, -0.25), (0.05, -3.0, 0.25), (0.05, 3.0, -0.25), (0.05, 3.0, 0.25)], [], [(0, 1, 3, 2), (2, 3, 7, 6), (6, 7, 5, 4), (4, 5, 1, 0), (2, 6, 4, 0), (7, 3, 1, 5)])
me_cube_056.polygons.foreach_set('use_smooth', [True] * 6)
_uv = me_cube_056.uv_layers.new(name='UVMap')
_uv.uv.foreach_set('vector', [0.375, 0.0, 0.625, 0.0, 0.625, 0.25, 0.375, 0.25, 0.375, 0.25, 0.625, 0.25, 0.625, 0.5, 0.375, 0.5, 0.375, 0.5, 0.625, 0.5, 0.625, 0.75, 0.375, 0.75, 0.375, 0.75, 0.625, 0.75, 0.625, 1.0, 0.375, 1.0, 0.125, 0.5, 0.375, 0.5, 0.375, 0.75, 0.125, 0.75, 0.625, 0.5, 0.875, 0.5, 0.875, 0.75, 0.625, 0.75])
me_cube_056.materials.append(mat_material)
me_cube_056.use_remesh_fix_poles = True
me_cube_056.use_remesh_preserve_attributes = False
me_cube_056.use_mirror_x = True
me_cube_056.update()
me_cube_057 = bpy.data.meshes.new('Cube.057')
me_cube_057.from_pydata([(-0.05, -3.0, -0.25), (-0.05, -3.0, 0.25), (-0.05, 3.0, -0.25), (-0.05, 3.0, 0.25), (0.05, -3.0, -0.25), (0.05, -3.0, 0.25), (0.05, 3.0, -0.25), (0.05, 3.0, 0.25)], [], [(0, 1, 3, 2), (2, 3, 7, 6), (6, 7, 5, 4), (4, 5, 1, 0), (2, 6, 4, 0), (7, 3, 1, 5)])
me_cube_057.polygons.foreach_set('use_smooth', [True] * 6)
_uv = me_cube_057.uv_layers.new(name='UVMap')
_uv.uv.foreach_set('vector', [0.375, 0.0, 0.625, 0.0, 0.625, 0.25, 0.375, 0.25, 0.375, 0.25, 0.625, 0.25, 0.625, 0.5, 0.375, 0.5, 0.375, 0.5, 0.625, 0.5, 0.625, 0.75, 0.375, 0.75, 0.375, 0.75, 0.625, 0.75, 0.625, 1.0, 0.375, 1.0, 0.125, 0.5, 0.375, 0.5, 0.375, 0.75, 0.125, 0.75, 0.625, 0.5, 0.875, 0.5, 0.875, 0.75, 0.625, 0.75])
me_cube_057.materials.append(mat_material)
me_cube_057.use_remesh_fix_poles = True
me_cube_057.use_remesh_preserve_attributes = False
me_cube_057.use_mirror_x = True
me_cube_057.update()
me_cube_058 = bpy.data.meshes.new('Cube.058')
me_cube_058.from_pydata([(-0.05, -3.0, -0.25), (-0.05, -3.0, 0.25), (-0.05, 3.0, -0.25), (-0.05, 3.0, 0.25), (0.05, -3.0, -0.25), (0.05, -3.0, 0.25), (0.05, 3.0, -0.25), (0.05, 3.0, 0.25)], [], [(0, 1, 3, 2), (2, 3, 7, 6), (6, 7, 5, 4), (4, 5, 1, 0), (2, 6, 4, 0), (7, 3, 1, 5)])
me_cube_058.polygons.foreach_set('use_smooth', [True] * 6)
_uv = me_cube_058.uv_layers.new(name='UVMap')
_uv.uv.foreach_set('vector', [0.375, 0.0, 0.625, 0.0, 0.625, 0.25, 0.375, 0.25, 0.375, 0.25, 0.625, 0.25, 0.625, 0.5, 0.375, 0.5, 0.375, 0.5, 0.625, 0.5, 0.625, 0.75, 0.375, 0.75, 0.375, 0.75, 0.625, 0.75, 0.625, 1.0, 0.375, 1.0, 0.125, 0.5, 0.375, 0.5, 0.375, 0.75, 0.125, 0.75, 0.625, 0.5, 0.875, 0.5, 0.875, 0.75, 0.625, 0.75])
me_cube_058.materials.append(mat_material)
me_cube_058.use_remesh_fix_poles = True
me_cube_058.use_remesh_preserve_attributes = False
me_cube_058.use_mirror_x = True
me_cube_058.update()
me_cube_059 = bpy.data.meshes.new('Cube.059')
me_cube_059.from_pydata([(-0.05, -3.0, -0.25), (-0.05, -3.0, 0.25), (-0.05, 3.0, -0.25), (-0.05, 3.0, 0.25), (0.05, -3.0, -0.25), (0.05, -3.0, 0.25), (0.05, 3.0, -0.25), (0.05, 3.0, 0.25)], [], [(0, 1, 3, 2), (2, 3, 7, 6), (6, 7, 5, 4), (4, 5, 1, 0), (2, 6, 4, 0), (7, 3, 1, 5)])
me_cube_059.polygons.foreach_set('use_smooth', [True] * 6)
_uv = me_cube_059.uv_layers.new(name='UVMap')
_uv.uv.foreach_set('vector', [0.375, 0.0, 0.625, 0.0, 0.625, 0.25, 0.375, 0.25, 0.375, 0.25, 0.625, 0.25, 0.625, 0.5, 0.375, 0.5, 0.375, 0.5, 0.625, 0.5, 0.625, 0.75, 0.375, 0.75, 0.375, 0.75, 0.625, 0.75, 0.625, 1.0, 0.375, 1.0, 0.125, 0.5, 0.375, 0.5, 0.375, 0.75, 0.125, 0.75, 0.625, 0.5, 0.875, 0.5, 0.875, 0.75, 0.625, 0.75])
me_cube_059.materials.append(mat_material)
me_cube_059.use_remesh_fix_poles = True
me_cube_059.use_remesh_preserve_attributes = False
me_cube_059.use_mirror_x = True
me_cube_059.update()
me_cube_061 = bpy.data.meshes.new('Cube.061')
me_cube_061.from_pydata([(-0.05, -3.0, -0.25), (-0.05, -3.0, 0.25), (-0.05, 3.0, -0.25), (-0.05, 3.0, 0.25), (0.05, -3.0, -0.25), (0.05, -3.0, 0.25), (0.05, 3.0, -0.25), (0.05, 3.0, 0.25)], [], [(0, 1, 3, 2), (2, 3, 7, 6), (6, 7, 5, 4), (4, 5, 1, 0), (2, 6, 4, 0), (7, 3, 1, 5)])
me_cube_061.polygons.foreach_set('use_smooth', [True] * 6)
_uv = me_cube_061.uv_layers.new(name='UVMap')
_uv.uv.foreach_set('vector', [0.375, 0.0, 0.625, 0.0, 0.625, 0.25, 0.375, 0.25, 0.375, 0.25, 0.625, 0.25, 0.625, 0.5, 0.375, 0.5, 0.375, 0.5, 0.625, 0.5, 0.625, 0.75, 0.375, 0.75, 0.375, 0.75, 0.625, 0.75, 0.625, 1.0, 0.375, 1.0, 0.125, 0.5, 0.375, 0.5, 0.375, 0.75, 0.125, 0.75, 0.625, 0.5, 0.875, 0.5, 0.875, 0.75, 0.625, 0.75])
me_cube_061.materials.append(mat_material)
me_cube_061.use_remesh_fix_poles = True
me_cube_061.use_remesh_preserve_attributes = False
me_cube_061.use_mirror_x = True
me_cube_061.update()
me_cube_062 = bpy.data.meshes.new('Cube.062')
me_cube_062.from_pydata([(-0.05, -3.0, -0.25), (-0.05, -3.0, 0.25), (-0.05, 3.0, -0.25), (-0.05, 3.0, 0.25), (0.05, -3.0, -0.25), (0.05, -3.0, 0.25), (0.05, 3.0, -0.25), (0.05, 3.0, 0.25)], [], [(0, 1, 3, 2), (2, 3, 7, 6), (6, 7, 5, 4), (4, 5, 1, 0), (2, 6, 4, 0), (7, 3, 1, 5)])
me_cube_062.polygons.foreach_set('use_smooth', [True] * 6)
_uv = me_cube_062.uv_layers.new(name='UVMap')
_uv.uv.foreach_set('vector', [0.375, 0.0, 0.625, 0.0, 0.625, 0.25, 0.375, 0.25, 0.375, 0.25, 0.625, 0.25, 0.625, 0.5, 0.375, 0.5, 0.375, 0.5, 0.625, 0.5, 0.625, 0.75, 0.375, 0.75, 0.375, 0.75, 0.625, 0.75, 0.625, 1.0, 0.375, 1.0, 0.125, 0.5, 0.375, 0.5, 0.375, 0.75, 0.125, 0.75, 0.625, 0.5, 0.875, 0.5, 0.875, 0.75, 0.625, 0.75])
me_cube_062.materials.append(mat_material)
me_cube_062.use_remesh_fix_poles = True
me_cube_062.use_remesh_preserve_attributes = False
me_cube_062.use_mirror_x = True
me_cube_062.update()
me_cube_063 = bpy.data.meshes.new('Cube.063')
me_cube_063.from_pydata([(-0.05, -3.0, -0.25), (-0.05, -3.0, 0.25), (-0.05, 3.0, -0.25), (-0.05, 3.0, 0.25), (0.05, -3.0, -0.25), (0.05, -3.0, 0.25), (0.05, 3.0, -0.25), (0.05, 3.0, 0.25)], [], [(0, 1, 3, 2), (2, 3, 7, 6), (6, 7, 5, 4), (4, 5, 1, 0), (2, 6, 4, 0), (7, 3, 1, 5)])
me_cube_063.polygons.foreach_set('use_smooth', [True] * 6)
_uv = me_cube_063.uv_layers.new(name='UVMap')
_uv.uv.foreach_set('vector', [0.375, 0.0, 0.625, 0.0, 0.625, 0.25, 0.375, 0.25, 0.375, 0.25, 0.625, 0.25, 0.625, 0.5, 0.375, 0.5, 0.375, 0.5, 0.625, 0.5, 0.625, 0.75, 0.375, 0.75, 0.375, 0.75, 0.625, 0.75, 0.625, 1.0, 0.375, 1.0, 0.125, 0.5, 0.375, 0.5, 0.375, 0.75, 0.125, 0.75, 0.625, 0.5, 0.875, 0.5, 0.875, 0.75, 0.625, 0.75])
me_cube_063.materials.append(mat_material)
me_cube_063.use_remesh_fix_poles = True
me_cube_063.use_remesh_preserve_attributes = False
me_cube_063.use_mirror_x = True
me_cube_063.update()
me_cube_064 = bpy.data.meshes.new('Cube.064')
me_cube_064.from_pydata([(-0.05, -3.0, -0.25), (-0.05, -3.0, 0.25), (-0.05, 3.0, -0.25), (-0.05, 3.0, 0.25), (0.05, -3.0, -0.25), (0.05, -3.0, 0.25), (0.05, 3.0, -0.25), (0.05, 3.0, 0.25)], [], [(0, 1, 3, 2), (2, 3, 7, 6), (6, 7, 5, 4), (4, 5, 1, 0), (2, 6, 4, 0), (7, 3, 1, 5)])
me_cube_064.polygons.foreach_set('use_smooth', [True] * 6)
_uv = me_cube_064.uv_layers.new(name='UVMap')
_uv.uv.foreach_set('vector', [0.375, 0.0, 0.625, 0.0, 0.625, 0.25, 0.375, 0.25, 0.375, 0.25, 0.625, 0.25, 0.625, 0.5, 0.375, 0.5, 0.375, 0.5, 0.625, 0.5, 0.625, 0.75, 0.375, 0.75, 0.375, 0.75, 0.625, 0.75, 0.625, 1.0, 0.375, 1.0, 0.125, 0.5, 0.375, 0.5, 0.375, 0.75, 0.125, 0.75, 0.625, 0.5, 0.875, 0.5, 0.875, 0.75, 0.625, 0.75])
me_cube_064.materials.append(mat_material)
me_cube_064.use_remesh_fix_poles = True
me_cube_064.use_remesh_preserve_attributes = False
me_cube_064.use_mirror_x = True
me_cube_064.update()
me_cube_065 = bpy.data.meshes.new('Cube.065')
me_cube_065.from_pydata([(-0.05, -3.0, -0.25), (-0.05, -3.0, 0.25), (-0.05, 3.0, -0.25), (-0.05, 3.0, 0.25), (0.05, -3.0, -0.25), (0.05, -3.0, 0.25), (0.05, 3.0, -0.25), (0.05, 3.0, 0.25)], [], [(0, 1, 3, 2), (2, 3, 7, 6), (6, 7, 5, 4), (4, 5, 1, 0), (2, 6, 4, 0), (7, 3, 1, 5)])
me_cube_065.polygons.foreach_set('use_smooth', [True] * 6)
_uv = me_cube_065.uv_layers.new(name='UVMap')
_uv.uv.foreach_set('vector', [0.375, 0.0, 0.625, 0.0, 0.625, 0.25, 0.375, 0.25, 0.375, 0.25, 0.625, 0.25, 0.625, 0.5, 0.375, 0.5, 0.375, 0.5, 0.625, 0.5, 0.625, 0.75, 0.375, 0.75, 0.375, 0.75, 0.625, 0.75, 0.625, 1.0, 0.375, 1.0, 0.125, 0.5, 0.375, 0.5, 0.375, 0.75, 0.125, 0.75, 0.625, 0.5, 0.875, 0.5, 0.875, 0.75, 0.625, 0.75])
me_cube_065.materials.append(mat_material)
me_cube_065.use_remesh_fix_poles = True
me_cube_065.use_remesh_preserve_attributes = False
me_cube_065.use_mirror_x = True
me_cube_065.update()
me_cube_066 = bpy.data.meshes.new('Cube.066')
me_cube_066.from_pydata([(-0.05, -3.0, -0.25), (-0.05, -3.0, 0.25), (-0.05, 3.0, -0.25), (-0.05, 3.0, 0.25), (0.05, -3.0, -0.25), (0.05, -3.0, 0.25), (0.05, 3.0, -0.25), (0.05, 3.0, 0.25)], [], [(0, 1, 3, 2), (2, 3, 7, 6), (6, 7, 5, 4), (4, 5, 1, 0), (2, 6, 4, 0), (7, 3, 1, 5)])
me_cube_066.polygons.foreach_set('use_smooth', [True] * 6)
_uv = me_cube_066.uv_layers.new(name='UVMap')
_uv.uv.foreach_set('vector', [0.375, 0.0, 0.625, 0.0, 0.625, 0.25, 0.375, 0.25, 0.375, 0.25, 0.625, 0.25, 0.625, 0.5, 0.375, 0.5, 0.375, 0.5, 0.625, 0.5, 0.625, 0.75, 0.375, 0.75, 0.375, 0.75, 0.625, 0.75, 0.625, 1.0, 0.375, 1.0, 0.125, 0.5, 0.375, 0.5, 0.375, 0.75, 0.125, 0.75, 0.625, 0.5, 0.875, 0.5, 0.875, 0.75, 0.625, 0.75])
me_cube_066.materials.append(mat_material)
me_cube_066.use_remesh_fix_poles = True
me_cube_066.use_remesh_preserve_attributes = False
me_cube_066.use_mirror_x = True
me_cube_066.update()
me_cube_067 = bpy.data.meshes.new('Cube.067')
me_cube_067.from_pydata([(-0.05, -3.0, -0.25), (-0.05, -3.0, 0.25), (-0.05, 3.0, -0.25), (-0.05, 3.0, 0.25), (0.05, -3.0, -0.25), (0.05, -3.0, 0.25), (0.05, 3.0, -0.25), (0.05, 3.0, 0.25)], [], [(0, 1, 3, 2), (2, 3, 7, 6), (6, 7, 5, 4), (4, 5, 1, 0), (2, 6, 4, 0), (7, 3, 1, 5)])
me_cube_067.polygons.foreach_set('use_smooth', [True] * 6)
_uv = me_cube_067.uv_layers.new(name='UVMap')
_uv.uv.foreach_set('vector', [0.375, 0.0, 0.625, 0.0, 0.625, 0.25, 0.375, 0.25, 0.375, 0.25, 0.625, 0.25, 0.625, 0.5, 0.375, 0.5, 0.375, 0.5, 0.625, 0.5, 0.625, 0.75, 0.375, 0.75, 0.375, 0.75, 0.625, 0.75, 0.625, 1.0, 0.375, 1.0, 0.125, 0.5, 0.375, 0.5, 0.375, 0.75, 0.125, 0.75, 0.625, 0.5, 0.875, 0.5, 0.875, 0.75, 0.625, 0.75])
me_cube_067.materials.append(mat_material)
me_cube_067.use_remesh_fix_poles = True
me_cube_067.use_remesh_preserve_attributes = False
me_cube_067.use_mirror_x = True
me_cube_067.update()
me_cube_068 = bpy.data.meshes.new('Cube.068')
me_cube_068.from_pydata([(-0.05, -3.0, -0.25), (-0.05, -3.0, 0.25), (-0.05, 3.0, -0.25), (-0.05, 3.0, 0.25), (0.05, -3.0, -0.25), (0.05, -3.0, 0.25), (0.05, 3.0, -0.25), (0.05, 3.0, 0.25)], [], [(0, 1, 3, 2), (2, 3, 7, 6), (6, 7, 5, 4), (4, 5, 1, 0), (2, 6, 4, 0), (7, 3, 1, 5)])
me_cube_068.polygons.foreach_set('use_smooth', [True] * 6)
_uv = me_cube_068.uv_layers.new(name='UVMap')
_uv.uv.foreach_set('vector', [0.375, 0.0, 0.625, 0.0, 0.625, 0.25, 0.375, 0.25, 0.375, 0.25, 0.625, 0.25, 0.625, 0.5, 0.375, 0.5, 0.375, 0.5, 0.625, 0.5, 0.625, 0.75, 0.375, 0.75, 0.375, 0.75, 0.625, 0.75, 0.625, 1.0, 0.375, 1.0, 0.125, 0.5, 0.375, 0.5, 0.375, 0.75, 0.125, 0.75, 0.625, 0.5, 0.875, 0.5, 0.875, 0.75, 0.625, 0.75])
me_cube_068.materials.append(mat_material)
me_cube_068.use_remesh_fix_poles = True
me_cube_068.use_remesh_preserve_attributes = False
me_cube_068.use_mirror_x = True
me_cube_068.update()
me_cube_069 = bpy.data.meshes.new('Cube.069')
me_cube_069.from_pydata([(-0.05, -3.0, -0.25), (-0.05, -3.0, 0.25), (-0.05, 3.0, -0.25), (-0.05, 3.0, 0.25), (0.05, -3.0, -0.25), (0.05, -3.0, 0.25), (0.05, 3.0, -0.25), (0.05, 3.0, 0.25)], [], [(0, 1, 3, 2), (2, 3, 7, 6), (6, 7, 5, 4), (4, 5, 1, 0), (2, 6, 4, 0), (7, 3, 1, 5)])
me_cube_069.polygons.foreach_set('use_smooth', [True] * 6)
_uv = me_cube_069.uv_layers.new(name='UVMap')
_uv.uv.foreach_set('vector', [0.375, 0.0, 0.625, 0.0, 0.625, 0.25, 0.375, 0.25, 0.375, 0.25, 0.625, 0.25, 0.625, 0.5, 0.375, 0.5, 0.375, 0.5, 0.625, 0.5, 0.625, 0.75, 0.375, 0.75, 0.375, 0.75, 0.625, 0.75, 0.625, 1.0, 0.375, 1.0, 0.125, 0.5, 0.375, 0.5, 0.375, 0.75, 0.125, 0.75, 0.625, 0.5, 0.875, 0.5, 0.875, 0.75, 0.625, 0.75])
me_cube_069.materials.append(mat_material)
me_cube_069.use_remesh_fix_poles = True
me_cube_069.use_remesh_preserve_attributes = False
me_cube_069.use_mirror_x = True
me_cube_069.update()
me_cube_070 = bpy.data.meshes.new('Cube.070')
me_cube_070.from_pydata([(-0.05, -3.0, -0.25), (-0.05, -3.0, 0.25), (-0.05, 3.0, -0.25), (-0.05, 3.0, 0.25), (0.05, -3.0, -0.25), (0.05, -3.0, 0.25), (0.05, 3.0, -0.25), (0.05, 3.0, 0.25)], [], [(0, 1, 3, 2), (2, 3, 7, 6), (6, 7, 5, 4), (4, 5, 1, 0), (2, 6, 4, 0), (7, 3, 1, 5)])
me_cube_070.polygons.foreach_set('use_smooth', [True] * 6)
_uv = me_cube_070.uv_layers.new(name='UVMap')
_uv.uv.foreach_set('vector', [0.375, 0.0, 0.625, 0.0, 0.625, 0.25, 0.375, 0.25, 0.375, 0.25, 0.625, 0.25, 0.625, 0.5, 0.375, 0.5, 0.375, 0.5, 0.625, 0.5, 0.625, 0.75, 0.375, 0.75, 0.375, 0.75, 0.625, 0.75, 0.625, 1.0, 0.375, 1.0, 0.125, 0.5, 0.375, 0.5, 0.375, 0.75, 0.125, 0.75, 0.625, 0.5, 0.875, 0.5, 0.875, 0.75, 0.625, 0.75])
me_cube_070.materials.append(mat_material)
me_cube_070.use_remesh_fix_poles = True
me_cube_070.use_remesh_preserve_attributes = False
me_cube_070.use_mirror_x = True
me_cube_070.update()
me_cube_071 = bpy.data.meshes.new('Cube.071')
me_cube_071.from_pydata([(-0.05, -3.0, -0.25), (-0.05, -3.0, 0.25), (-0.05, 3.0, -0.25), (-0.05, 3.0, 0.25), (0.05, -3.0, -0.25), (0.05, -3.0, 0.25), (0.05, 3.0, -0.25), (0.05, 3.0, 0.25)], [], [(0, 1, 3, 2), (2, 3, 7, 6), (6, 7, 5, 4), (4, 5, 1, 0), (2, 6, 4, 0), (7, 3, 1, 5)])
me_cube_071.polygons.foreach_set('use_smooth', [True] * 6)
_uv = me_cube_071.uv_layers.new(name='UVMap')
_uv.uv.foreach_set('vector', [0.375, 0.0, 0.625, 0.0, 0.625, 0.25, 0.375, 0.25, 0.375, 0.25, 0.625, 0.25, 0.625, 0.5, 0.375, 0.5, 0.375, 0.5, 0.625, 0.5, 0.625, 0.75, 0.375, 0.75, 0.375, 0.75, 0.625, 0.75, 0.625, 1.0, 0.375, 1.0, 0.125, 0.5, 0.375, 0.5, 0.375, 0.75, 0.125, 0.75, 0.625, 0.5, 0.875, 0.5, 0.875, 0.75, 0.625, 0.75])
me_cube_071.materials.append(mat_material)
me_cube_071.use_remesh_fix_poles = True
me_cube_071.use_remesh_preserve_attributes = False
me_cube_071.use_mirror_x = True
me_cube_071.update()
me_cube_003 = bpy.data.meshes.new('Cube.003')
me_cube_003.from_pydata([(-3.0, -0.05, -0.25), (-3.0, -0.05, 0.25), (-3.0, 0.05, -0.25), (-3.0, 0.05, 0.25), (3.0, -0.05, -0.25), (3.0, -0.05, 0.25), (3.0, 0.05, -0.25), (3.0, 0.05, 0.25)], [], [(0, 1, 3, 2), (2, 3, 7, 6), (6, 7, 5, 4), (4, 5, 1, 0), (2, 6, 4, 0), (7, 3, 1, 5)])
me_cube_003.polygons.foreach_set('use_smooth', [True] * 6)
_uv = me_cube_003.uv_layers.new(name='UVMap')
_uv.uv.foreach_set('vector', [0.375, 0.0, 0.625, 0.0, 0.625, 0.25, 0.375, 0.25, 0.375, 0.25, 0.625, 0.25, 0.625, 0.5, 0.375, 0.5, 0.375, 0.5, 0.625, 0.5, 0.625, 0.75, 0.375, 0.75, 0.375, 0.75, 0.625, 0.75, 0.625, 1.0, 0.375, 1.0, 0.125, 0.5, 0.375, 0.5, 0.375, 0.75, 0.125, 0.75, 0.625, 0.5, 0.875, 0.5, 0.875, 0.75, 0.625, 0.75])
me_cube_003.materials.append(mat_material)
me_cube_003.use_remesh_fix_poles = True
me_cube_003.use_remesh_preserve_attributes = False
me_cube_003.use_mirror_x = True
me_cube_003.update()
me_cube_004 = bpy.data.meshes.new('Cube.004')
me_cube_004.from_pydata([(-3.0, -0.05, -0.25), (-3.0, -0.05, 0.25), (-3.0, 0.05, -0.25), (-3.0, 0.05, 0.25), (3.0, -0.05, -0.25), (3.0, -0.05, 0.25), (3.0, 0.05, -0.25), (3.0, 0.05, 0.25)], [], [(0, 1, 3, 2), (2, 3, 7, 6), (6, 7, 5, 4), (4, 5, 1, 0), (2, 6, 4, 0), (7, 3, 1, 5)])
me_cube_004.polygons.foreach_set('use_smooth', [True] * 6)
_uv = me_cube_004.uv_layers.new(name='UVMap')
_uv.uv.foreach_set('vector', [0.375, 0.0, 0.625, 0.0, 0.625, 0.25, 0.375, 0.25, 0.375, 0.25, 0.625, 0.25, 0.625, 0.5, 0.375, 0.5, 0.375, 0.5, 0.625, 0.5, 0.625, 0.75, 0.375, 0.75, 0.375, 0.75, 0.625, 0.75, 0.625, 1.0, 0.375, 1.0, 0.125, 0.5, 0.375, 0.5, 0.375, 0.75, 0.125, 0.75, 0.625, 0.5, 0.875, 0.5, 0.875, 0.75, 0.625, 0.75])
me_cube_004.materials.append(mat_material)
me_cube_004.use_remesh_fix_poles = True
me_cube_004.use_remesh_preserve_attributes = False
me_cube_004.use_mirror_x = True
me_cube_004.update()
me_cube_013 = bpy.data.meshes.new('Cube.013')
me_cube_013.from_pydata([(-3.0, -0.05, -0.25), (-3.0, -0.05, 0.25), (-3.0, 0.05, -0.25), (-3.0, 0.05, 0.25), (3.0, -0.05, -0.25), (3.0, -0.05, 0.25), (3.0, 0.05, -0.25), (3.0, 0.05, 0.25)], [], [(0, 1, 3, 2), (2, 3, 7, 6), (6, 7, 5, 4), (4, 5, 1, 0), (2, 6, 4, 0), (7, 3, 1, 5)])
me_cube_013.polygons.foreach_set('use_smooth', [True] * 6)
_uv = me_cube_013.uv_layers.new(name='UVMap')
_uv.uv.foreach_set('vector', [0.375, 0.0, 0.625, 0.0, 0.625, 0.25, 0.375, 0.25, 0.375, 0.25, 0.625, 0.25, 0.625, 0.5, 0.375, 0.5, 0.375, 0.5, 0.625, 0.5, 0.625, 0.75, 0.375, 0.75, 0.375, 0.75, 0.625, 0.75, 0.625, 1.0, 0.375, 1.0, 0.125, 0.5, 0.375, 0.5, 0.375, 0.75, 0.125, 0.75, 0.625, 0.5, 0.875, 0.5, 0.875, 0.75, 0.625, 0.75])
me_cube_013.materials.append(mat_material)
me_cube_013.use_remesh_fix_poles = True
me_cube_013.use_remesh_preserve_attributes = False
me_cube_013.use_mirror_x = True
me_cube_013.update()
me_cube_014 = bpy.data.meshes.new('Cube.014')
me_cube_014.from_pydata([(-3.0, -0.05, -0.25), (-3.0, -0.05, 0.25), (-3.0, 0.05, -0.25), (-3.0, 0.05, 0.25), (3.0, -0.05, -0.25), (3.0, -0.05, 0.25), (3.0, 0.05, -0.25), (3.0, 0.05, 0.25)], [], [(0, 1, 3, 2), (2, 3, 7, 6), (6, 7, 5, 4), (4, 5, 1, 0), (2, 6, 4, 0), (7, 3, 1, 5)])
me_cube_014.polygons.foreach_set('use_smooth', [True] * 6)
_uv = me_cube_014.uv_layers.new(name='UVMap')
_uv.uv.foreach_set('vector', [0.375, 0.0, 0.625, 0.0, 0.625, 0.25, 0.375, 0.25, 0.375, 0.25, 0.625, 0.25, 0.625, 0.5, 0.375, 0.5, 0.375, 0.5, 0.625, 0.5, 0.625, 0.75, 0.375, 0.75, 0.375, 0.75, 0.625, 0.75, 0.625, 1.0, 0.375, 1.0, 0.125, 0.5, 0.375, 0.5, 0.375, 0.75, 0.125, 0.75, 0.625, 0.5, 0.875, 0.5, 0.875, 0.75, 0.625, 0.75])
me_cube_014.materials.append(mat_material)
me_cube_014.use_remesh_fix_poles = True
me_cube_014.use_remesh_preserve_attributes = False
me_cube_014.use_mirror_x = True
me_cube_014.update()
me_cube_015 = bpy.data.meshes.new('Cube.015')
me_cube_015.from_pydata([(-0.05, -3.0, -0.25), (-0.05, -3.0, 0.25), (-0.05, 3.0, -0.25), (-0.05, 3.0, 0.25), (0.05, -3.0, -0.25), (0.05, -3.0, 0.25), (0.05, 3.0, -0.25), (0.05, 3.0, 0.25)], [], [(0, 1, 3, 2), (2, 3, 7, 6), (6, 7, 5, 4), (4, 5, 1, 0), (2, 6, 4, 0), (7, 3, 1, 5)])
me_cube_015.polygons.foreach_set('use_smooth', [True] * 6)
_uv = me_cube_015.uv_layers.new(name='UVMap')
_uv.uv.foreach_set('vector', [0.375, 0.0, 0.625, 0.0, 0.625, 0.25, 0.375, 0.25, 0.375, 0.25, 0.625, 0.25, 0.625, 0.5, 0.375, 0.5, 0.375, 0.5, 0.625, 0.5, 0.625, 0.75, 0.375, 0.75, 0.375, 0.75, 0.625, 0.75, 0.625, 1.0, 0.375, 1.0, 0.125, 0.5, 0.375, 0.5, 0.375, 0.75, 0.125, 0.75, 0.625, 0.5, 0.875, 0.5, 0.875, 0.75, 0.625, 0.75])
me_cube_015.materials.append(mat_material)
me_cube_015.use_remesh_fix_poles = True
me_cube_015.use_remesh_preserve_attributes = False
me_cube_015.use_mirror_x = True
me_cube_015.update()
me_cube_016 = bpy.data.meshes.new('Cube.016')
me_cube_016.from_pydata([(-3.0, -0.05, -0.25), (-3.0, -0.05, 0.25), (-3.0, 0.05, -0.25), (-3.0, 0.05, 0.25), (3.0, -0.05, -0.25), (3.0, -0.05, 0.25), (3.0, 0.05, -0.25), (3.0, 0.05, 0.25)], [], [(0, 1, 3, 2), (2, 3, 7, 6), (6, 7, 5, 4), (4, 5, 1, 0), (2, 6, 4, 0), (7, 3, 1, 5)])
me_cube_016.polygons.foreach_set('use_smooth', [True] * 6)
_uv = me_cube_016.uv_layers.new(name='UVMap')
_uv.uv.foreach_set('vector', [0.375, 0.0, 0.625, 0.0, 0.625, 0.25, 0.375, 0.25, 0.375, 0.25, 0.625, 0.25, 0.625, 0.5, 0.375, 0.5, 0.375, 0.5, 0.625, 0.5, 0.625, 0.75, 0.375, 0.75, 0.375, 0.75, 0.625, 0.75, 0.625, 1.0, 0.375, 1.0, 0.125, 0.5, 0.375, 0.5, 0.375, 0.75, 0.125, 0.75, 0.625, 0.5, 0.875, 0.5, 0.875, 0.75, 0.625, 0.75])
me_cube_016.materials.append(mat_material)
me_cube_016.use_remesh_fix_poles = True
me_cube_016.use_remesh_preserve_attributes = False
me_cube_016.use_mirror_x = True
me_cube_016.update()
me_cube_017 = bpy.data.meshes.new('Cube.017')
me_cube_017.from_pydata([(-0.05, -3.0, -0.25), (-0.05, -3.0, 0.25), (-0.05, 3.0, -0.25), (-0.05, 3.0, 0.25), (0.05, -3.0, -0.25), (0.05, -3.0, 0.25), (0.05, 3.0, -0.25), (0.05, 3.0, 0.25)], [], [(0, 1, 3, 2), (2, 3, 7, 6), (6, 7, 5, 4), (4, 5, 1, 0), (2, 6, 4, 0), (7, 3, 1, 5)])
me_cube_017.polygons.foreach_set('use_smooth', [True] * 6)
_uv = me_cube_017.uv_layers.new(name='UVMap')
_uv.uv.foreach_set('vector', [0.375, 0.0, 0.625, 0.0, 0.625, 0.25, 0.375, 0.25, 0.375, 0.25, 0.625, 0.25, 0.625, 0.5, 0.375, 0.5, 0.375, 0.5, 0.625, 0.5, 0.625, 0.75, 0.375, 0.75, 0.375, 0.75, 0.625, 0.75, 0.625, 1.0, 0.375, 1.0, 0.125, 0.5, 0.375, 0.5, 0.375, 0.75, 0.125, 0.75, 0.625, 0.5, 0.875, 0.5, 0.875, 0.75, 0.625, 0.75])
me_cube_017.materials.append(mat_material)
me_cube_017.use_remesh_fix_poles = True
me_cube_017.use_remesh_preserve_attributes = False
me_cube_017.use_mirror_x = True
me_cube_017.update()
me_cube_018 = bpy.data.meshes.new('Cube.018')
me_cube_018.from_pydata([(-3.0, -0.05, -0.25), (-3.0, -0.05, 0.25), (-3.0, 0.05, -0.25), (-3.0, 0.05, 0.25), (3.0, -0.05, -0.25), (3.0, -0.05, 0.25), (3.0, 0.05, -0.25), (3.0, 0.05, 0.25)], [], [(0, 1, 3, 2), (2, 3, 7, 6), (6, 7, 5, 4), (4, 5, 1, 0), (2, 6, 4, 0), (7, 3, 1, 5)])
me_cube_018.polygons.foreach_set('use_smooth', [True] * 6)
_uv = me_cube_018.uv_layers.new(name='UVMap')
_uv.uv.foreach_set('vector', [0.375, 0.0, 0.625, 0.0, 0.625, 0.25, 0.375, 0.25, 0.375, 0.25, 0.625, 0.25, 0.625, 0.5, 0.375, 0.5, 0.375, 0.5, 0.625, 0.5, 0.625, 0.75, 0.375, 0.75, 0.375, 0.75, 0.625, 0.75, 0.625, 1.0, 0.375, 1.0, 0.125, 0.5, 0.375, 0.5, 0.375, 0.75, 0.125, 0.75, 0.625, 0.5, 0.875, 0.5, 0.875, 0.75, 0.625, 0.75])
me_cube_018.materials.append(mat_material)
me_cube_018.use_remesh_fix_poles = True
me_cube_018.use_remesh_preserve_attributes = False
me_cube_018.use_mirror_x = True
me_cube_018.update()
me_cube_019 = bpy.data.meshes.new('Cube.019')
me_cube_019.from_pydata([(-0.05, -3.0, -0.25), (-0.05, -3.0, 0.25), (-0.05, 3.0, -0.25), (-0.05, 3.0, 0.25), (0.05, -3.0, -0.25), (0.05, -3.0, 0.25), (0.05, 3.0, -0.25), (0.05, 3.0, 0.25)], [], [(0, 1, 3, 2), (2, 3, 7, 6), (6, 7, 5, 4), (4, 5, 1, 0), (2, 6, 4, 0), (7, 3, 1, 5)])
me_cube_019.polygons.foreach_set('use_smooth', [True] * 6)
_uv = me_cube_019.uv_layers.new(name='UVMap')
_uv.uv.foreach_set('vector', [0.375, 0.0, 0.625, 0.0, 0.625, 0.25, 0.375, 0.25, 0.375, 0.25, 0.625, 0.25, 0.625, 0.5, 0.375, 0.5, 0.375, 0.5, 0.625, 0.5, 0.625, 0.75, 0.375, 0.75, 0.375, 0.75, 0.625, 0.75, 0.625, 1.0, 0.375, 1.0, 0.125, 0.5, 0.375, 0.5, 0.375, 0.75, 0.125, 0.75, 0.625, 0.5, 0.875, 0.5, 0.875, 0.75, 0.625, 0.75])
me_cube_019.materials.append(mat_material)
me_cube_019.use_remesh_fix_poles = True
me_cube_019.use_remesh_preserve_attributes = False
me_cube_019.use_mirror_x = True
me_cube_019.update()
me_cube_020 = bpy.data.meshes.new('Cube.020')
me_cube_020.from_pydata([(-0.05, -3.0, -0.25), (-0.05, -3.0, 0.25), (-0.05, 3.0, -0.25), (-0.05, 3.0, 0.25), (0.05, -3.0, -0.25), (0.05, -3.0, 0.25), (0.05, 3.0, -0.25), (0.05, 3.0, 0.25)], [], [(0, 1, 3, 2), (2, 3, 7, 6), (6, 7, 5, 4), (4, 5, 1, 0), (2, 6, 4, 0), (7, 3, 1, 5)])
me_cube_020.polygons.foreach_set('use_smooth', [True] * 6)
_uv = me_cube_020.uv_layers.new(name='UVMap')
_uv.uv.foreach_set('vector', [0.375, 0.0, 0.625, 0.0, 0.625, 0.25, 0.375, 0.25, 0.375, 0.25, 0.625, 0.25, 0.625, 0.5, 0.375, 0.5, 0.375, 0.5, 0.625, 0.5, 0.625, 0.75, 0.375, 0.75, 0.375, 0.75, 0.625, 0.75, 0.625, 1.0, 0.375, 1.0, 0.125, 0.5, 0.375, 0.5, 0.375, 0.75, 0.125, 0.75, 0.625, 0.5, 0.875, 0.5, 0.875, 0.75, 0.625, 0.75])
me_cube_020.materials.append(mat_material)
me_cube_020.use_remesh_fix_poles = True
me_cube_020.use_remesh_preserve_attributes = False
me_cube_020.use_mirror_x = True
me_cube_020.update()
me_cube_033 = bpy.data.meshes.new('Cube.033')
me_cube_033.from_pydata([(-0.05, -3.0, -0.25), (-0.05, -3.0, 0.25), (-0.05, 3.0, -0.25), (-0.05, 3.0, 0.25), (0.05, -3.0, -0.25), (0.05, -3.0, 0.25), (0.05, 3.0, -0.25), (0.05, 3.0, 0.25)], [], [(0, 1, 3, 2), (2, 3, 7, 6), (6, 7, 5, 4), (4, 5, 1, 0), (2, 6, 4, 0), (7, 3, 1, 5)])
me_cube_033.polygons.foreach_set('use_smooth', [True] * 6)
_uv = me_cube_033.uv_layers.new(name='UVMap')
_uv.uv.foreach_set('vector', [0.375, 0.0, 0.625, 0.0, 0.625, 0.25, 0.375, 0.25, 0.375, 0.25, 0.625, 0.25, 0.625, 0.5, 0.375, 0.5, 0.375, 0.5, 0.625, 0.5, 0.625, 0.75, 0.375, 0.75, 0.375, 0.75, 0.625, 0.75, 0.625, 1.0, 0.375, 1.0, 0.125, 0.5, 0.375, 0.5, 0.375, 0.75, 0.125, 0.75, 0.625, 0.5, 0.875, 0.5, 0.875, 0.75, 0.625, 0.75])
me_cube_033.materials.append(mat_material)
me_cube_033.use_remesh_fix_poles = True
me_cube_033.use_remesh_preserve_attributes = False
me_cube_033.use_mirror_x = True
me_cube_033.update()
me_cube_034 = bpy.data.meshes.new('Cube.034')
me_cube_034.from_pydata([(-0.05, -3.0, -0.25), (-0.05, -3.0, 0.25), (-0.05, 3.0, -0.25), (-0.05, 3.0, 0.25), (0.05, -3.0, -0.25), (0.05, -3.0, 0.25), (0.05, 3.0, -0.25), (0.05, 3.0, 0.25)], [], [(0, 1, 3, 2), (2, 3, 7, 6), (6, 7, 5, 4), (4, 5, 1, 0), (2, 6, 4, 0), (7, 3, 1, 5)])
me_cube_034.polygons.foreach_set('use_smooth', [True] * 6)
_uv = me_cube_034.uv_layers.new(name='UVMap')
_uv.uv.foreach_set('vector', [0.375, 0.0, 0.625, 0.0, 0.625, 0.25, 0.375, 0.25, 0.375, 0.25, 0.625, 0.25, 0.625, 0.5, 0.375, 0.5, 0.375, 0.5, 0.625, 0.5, 0.625, 0.75, 0.375, 0.75, 0.375, 0.75, 0.625, 0.75, 0.625, 1.0, 0.375, 1.0, 0.125, 0.5, 0.375, 0.5, 0.375, 0.75, 0.125, 0.75, 0.625, 0.5, 0.875, 0.5, 0.875, 0.75, 0.625, 0.75])
me_cube_034.materials.append(mat_material)
me_cube_034.use_remesh_fix_poles = True
me_cube_034.use_remesh_preserve_attributes = False
me_cube_034.use_mirror_x = True
me_cube_034.update()
me_cube_072 = bpy.data.meshes.new('Cube.072')
me_cube_072.from_pydata([(-0.05, -3.0, -0.25), (-0.05, -3.0, 0.25), (-0.05, 3.0, -0.25), (-0.05, 3.0, 0.25), (0.05, -3.0, -0.25), (0.05, -3.0, 0.25), (0.05, 3.0, -0.25), (0.05, 3.0, 0.25)], [], [(0, 1, 3, 2), (2, 3, 7, 6), (6, 7, 5, 4), (4, 5, 1, 0), (2, 6, 4, 0), (7, 3, 1, 5)])
me_cube_072.polygons.foreach_set('use_smooth', [True] * 6)
_uv = me_cube_072.uv_layers.new(name='UVMap')
_uv.uv.foreach_set('vector', [0.375, 0.0, 0.625, 0.0, 0.625, 0.25, 0.375, 0.25, 0.375, 0.25, 0.625, 0.25, 0.625, 0.5, 0.375, 0.5, 0.375, 0.5, 0.625, 0.5, 0.625, 0.75, 0.375, 0.75, 0.375, 0.75, 0.625, 0.75, 0.625, 1.0, 0.375, 1.0, 0.125, 0.5, 0.375, 0.5, 0.375, 0.75, 0.125, 0.75, 0.625, 0.5, 0.875, 0.5, 0.875, 0.75, 0.625, 0.75])
me_cube_072.materials.append(mat_material)
me_cube_072.use_remesh_fix_poles = True
me_cube_072.use_remesh_preserve_attributes = False
me_cube_072.use_mirror_x = True
me_cube_072.update()
me_cube_073 = bpy.data.meshes.new('Cube.073')
me_cube_073.from_pydata([(-0.05, -3.0, -0.25), (-0.05, -3.0, 0.25), (-0.05, 3.0, -0.25), (-0.05, 3.0, 0.25), (0.05, -3.0, -0.25), (0.05, -3.0, 0.25), (0.05, 3.0, -0.25), (0.05, 3.0, 0.25)], [], [(0, 1, 3, 2), (2, 3, 7, 6), (6, 7, 5, 4), (4, 5, 1, 0), (2, 6, 4, 0), (7, 3, 1, 5)])
me_cube_073.polygons.foreach_set('use_smooth', [True] * 6)
_uv = me_cube_073.uv_layers.new(name='UVMap')
_uv.uv.foreach_set('vector', [0.375, 0.0, 0.625, 0.0, 0.625, 0.25, 0.375, 0.25, 0.375, 0.25, 0.625, 0.25, 0.625, 0.5, 0.375, 0.5, 0.375, 0.5, 0.625, 0.5, 0.625, 0.75, 0.375, 0.75, 0.375, 0.75, 0.625, 0.75, 0.625, 1.0, 0.375, 1.0, 0.125, 0.5, 0.375, 0.5, 0.375, 0.75, 0.125, 0.75, 0.625, 0.5, 0.875, 0.5, 0.875, 0.75, 0.625, 0.75])
me_cube_073.materials.append(mat_material)
me_cube_073.use_remesh_fix_poles = True
me_cube_073.use_remesh_preserve_attributes = False
me_cube_073.use_mirror_x = True
me_cube_073.update()
arm_armature = bpy.data.armatures.new('Armature')  # bones are not reproduced
arm_armature_010 = bpy.data.armatures.new('Armature.010')  # bones are not reproduced
arm_armature_012 = bpy.data.armatures.new('Armature.012')  # bones are not reproduced
arm_armature_014 = bpy.data.armatures.new('Armature.014')  # bones are not reproduced
arm_armature_015 = bpy.data.armatures.new('Armature.015')  # bones are not reproduced
arm_armature_016 = bpy.data.armatures.new('Armature.016')  # bones are not reproduced
arm_armature_017 = bpy.data.armatures.new('Armature.017')  # bones are not reproduced
arm_armature_018 = bpy.data.armatures.new('Armature.018')  # bones are not reproduced
arm_armature_019 = bpy.data.armatures.new('Armature.019')  # bones are not reproduced
arm_armature_020 = bpy.data.armatures.new('Armature.020')  # bones are not reproduced
arm_armature_023 = bpy.data.armatures.new('Armature.023')  # bones are not reproduced
arm_armature_024 = bpy.data.armatures.new('Armature.024')  # bones are not reproduced
arm_armature_025 = bpy.data.armatures.new('Armature.025')  # bones are not reproduced
arm_armature_026 = bpy.data.armatures.new('Armature.026')  # bones are not reproduced
arm_armature_027 = bpy.data.armatures.new('Armature.027')  # bones are not reproduced
arm_armature_028 = bpy.data.armatures.new('Armature.028')  # bones are not reproduced
arm_armature_029 = bpy.data.armatures.new('Armature.029')  # bones are not reproduced
arm_armature_030 = bpy.data.armatures.new('Armature.030')  # bones are not reproduced
arm_armature_031 = bpy.data.armatures.new('Armature.031')  # bones are not reproduced
arm_armature_032 = bpy.data.armatures.new('Armature.032')  # bones are not reproduced
arm_armature_033 = bpy.data.armatures.new('Armature.033')  # bones are not reproduced
arm_armature_038 = bpy.data.armatures.new('Armature.038')  # bones are not reproduced
arm_armature_039 = bpy.data.armatures.new('Armature.039')  # bones are not reproduced
arm_armature_040 = bpy.data.armatures.new('Armature.040')  # bones are not reproduced
arm_armature_041 = bpy.data.armatures.new('Armature.041')  # bones are not reproduced
arm_armature_042 = bpy.data.armatures.new('Armature.042')  # bones are not reproduced
arm_armature_043 = bpy.data.armatures.new('Armature.043')  # bones are not reproduced
arm_armature_044 = bpy.data.armatures.new('Armature.044')  # bones are not reproduced
arm_armature_045 = bpy.data.armatures.new('Armature.045')  # bones are not reproduced
arm_armature_046 = bpy.data.armatures.new('Armature.046')  # bones are not reproduced
arm_armature_047 = bpy.data.armatures.new('Armature.047')  # bones are not reproduced
arm_armature_048 = bpy.data.armatures.new('Armature.048')  # bones are not reproduced
arm_armature_049 = bpy.data.armatures.new('Armature.049')  # bones are not reproduced
arm_armature_050 = bpy.data.armatures.new('Armature.050')  # bones are not reproduced
arm_armature_051 = bpy.data.armatures.new('Armature.051')  # bones are not reproduced
arm_armature_052 = bpy.data.armatures.new('Armature.052')  # bones are not reproduced
arm_armature_053 = bpy.data.armatures.new('Armature.053')  # bones are not reproduced
arm_armature_054 = bpy.data.armatures.new('Armature.054')  # bones are not reproduced
arm_armature_055 = bpy.data.armatures.new('Armature.055')  # bones are not reproduced
arm_armature_056 = bpy.data.armatures.new('Armature.056')  # bones are not reproduced
arm_armature_057 = bpy.data.armatures.new('Armature.057')  # bones are not reproduced
arm_armature_058 = bpy.data.armatures.new('Armature.058')  # bones are not reproduced
arm_armature_059 = bpy.data.armatures.new('Armature.059')  # bones are not reproduced
arm_armature_060 = bpy.data.armatures.new('Armature.060')  # bones are not reproduced
arm_armature_061 = bpy.data.armatures.new('Armature.061')  # bones are not reproduced
arm_armature_062 = bpy.data.armatures.new('Armature.062')  # bones are not reproduced
arm_armature_063 = bpy.data.armatures.new('Armature.063')  # bones are not reproduced
arm_armature_064 = bpy.data.armatures.new('Armature.064')  # bones are not reproduced
arm_armature_065 = bpy.data.armatures.new('Armature.065')  # bones are not reproduced
arm_armature_066 = bpy.data.armatures.new('Armature.066')  # bones are not reproduced
arm_armature_001 = bpy.data.armatures.new('Armature.001')  # bones are not reproduced
arm_armature_002 = bpy.data.armatures.new('Armature.002')  # bones are not reproduced

# ---- objects
ob_planelink = bpy.data.objects.new('planeLink', arm_armature)
ob_wall_1 = bpy.data.objects.new('wall_1', arm_armature_010)
ob_wall_2 = bpy.data.objects.new('wall_2', arm_armature_012)
ob_wall_3 = bpy.data.objects.new('wall_3', arm_armature_014)
ob_wall_5 = bpy.data.objects.new('wall_5', arm_armature_015)
ob_wall_6 = bpy.data.objects.new('wall_6', arm_armature_016)
ob_wall_7 = bpy.data.objects.new('wall_7', arm_armature_017)
ob_wall_8 = bpy.data.objects.new('wall_8', arm_armature_018)
ob_wall_9 = bpy.data.objects.new('wall_9', arm_armature_019)
ob_wall_10 = bpy.data.objects.new('wall_10', arm_armature_020)
ob_wall_15 = bpy.data.objects.new('wall_15', arm_armature_023)
ob_wall_19 = bpy.data.objects.new('wall_19', arm_armature_024)
ob_wall_18 = bpy.data.objects.new('wall_18', arm_armature_025)
ob_wall_20 = bpy.data.objects.new('wall_20', arm_armature_026)
ob_wall_17 = bpy.data.objects.new('wall_17', arm_armature_027)
ob_wall_22 = bpy.data.objects.new('wall_22', arm_armature_028)
ob_wall_13 = bpy.data.objects.new('wall_13', arm_armature_029)
ob_wall_14 = bpy.data.objects.new('wall_14', arm_armature_030)
ob_wall_16 = bpy.data.objects.new('wall_16', arm_armature_031)
ob_wall_21 = bpy.data.objects.new('wall_21', arm_armature_032)
ob_wall_4 = bpy.data.objects.new('wall_4', arm_armature_033)
ob_wall_23 = bpy.data.objects.new('wall_23', arm_armature_038)
ob_wall_24 = bpy.data.objects.new('wall_24', arm_armature_039)
ob_wall_26 = bpy.data.objects.new('wall_26', arm_armature_040)
ob_wall_25 = bpy.data.objects.new('wall_25', arm_armature_041)
ob_wall_31 = bpy.data.objects.new('wall_31', arm_armature_042)
ob_wall_41 = bpy.data.objects.new('wall_41', arm_armature_043)
ob_wall_40 = bpy.data.objects.new('wall_40', arm_armature_044)
ob_wall_29 = bpy.data.objects.new('wall_29', arm_armature_045)
ob_wall_28 = bpy.data.objects.new('wall_28', arm_armature_046)
ob_wall_27 = bpy.data.objects.new('wall_27', arm_armature_047)
ob_wall_42 = bpy.data.objects.new('wall_42', arm_armature_048)
ob_wall_43 = bpy.data.objects.new('wall_43', arm_armature_049)
ob_wall_44 = bpy.data.objects.new('wall_44', arm_armature_050)
ob_wall_46 = bpy.data.objects.new('wall_46', arm_armature_051)
ob_wall_47 = bpy.data.objects.new('wall_47', arm_armature_052)
ob_wall_59 = bpy.data.objects.new('wall_59', arm_armature_053)
ob_wall_45 = bpy.data.objects.new('wall_45', arm_armature_054)
ob_wall_52 = bpy.data.objects.new('wall_52', arm_armature_055)
ob_wall_53 = bpy.data.objects.new('wall_53', arm_armature_056)
ob_wall_54 = bpy.data.objects.new('wall_54', arm_armature_057)
ob_wall_50 = bpy.data.objects.new('wall_50', arm_armature_058)
ob_wall_57 = bpy.data.objects.new('wall_57', arm_armature_059)
ob_wall_55 = bpy.data.objects.new('wall_55', arm_armature_060)
ob_wall_51 = bpy.data.objects.new('wall_51', arm_armature_061)
ob_wall_49 = bpy.data.objects.new('wall_49', arm_armature_062)
ob_wall_56 = bpy.data.objects.new('wall_56', arm_armature_063)
ob_wall_48 = bpy.data.objects.new('wall_48', arm_armature_064)
ob_wall_58 = bpy.data.objects.new('wall_58', arm_armature_065)
ob_wall_30 = bpy.data.objects.new('wall_30', arm_armature_066)
ob_wall_12 = bpy.data.objects.new('wall_12', arm_armature_001)
ob_wall_11 = bpy.data.objects.new('wall_11', arm_armature_002)
ob_visual_0_wall_1_001 = bpy.data.objects.new('visual_0_wall_1.001', me_cube_022)
ob_visual_0_wall_2_001 = bpy.data.objects.new('visual_0_wall_2.001', me_cube_021)
ob_visual_0_wall_3_001 = bpy.data.objects.new('visual_0_wall_3.001', me_cube_025)
ob_visual_0_wall_4_025 = bpy.data.objects.new('visual_0_wall_4.025', me_cube_023)
ob_visual_0_wall_5_003 = bpy.data.objects.new('visual_0_wall_5.003', me_cube_026)
ob_visual_0_wall_6_004 = bpy.data.objects.new('visual_0_wall_6.004', me_cube_027)
ob_visual_0_wall_7_005 = bpy.data.objects.new('visual_0_wall_7.005', me_cube_028)
ob_visual_0_wall_8_006 = bpy.data.objects.new('visual_0_wall_8.006', me_cube_029)
ob_visual_0_wall_9_007 = bpy.data.objects.new('visual_0_wall_9.007', me_cube_030)
ob_visual_0_wall_10_009 = bpy.data.objects.new('visual_0_wall_10.009', me_cube_032)
ob_visual_0_wall_13_012 = bpy.data.objects.new('visual_0_wall_13.012', me_cube_035)
ob_visual_0_wall_14_013 = bpy.data.objects.new('visual_0_wall_14.013', me_cube_036)
ob_visual_0_wall_15_014 = bpy.data.objects.new('visual_0_wall_15.014', me_cube_037)
ob_visual_0_wall_16_015 = bpy.data.objects.new('visual_0_wall_16.015', me_cube_038)
ob_visual_0_wall_17_016 = bpy.data.objects.new('visual_0_wall_17.016', me_cube_039)
ob_visual_0_wall_18_017 = bpy.data.objects.new('visual_0_wall_18.017', me_cube_040)
ob_visual_0_wall_20_019 = bpy.data.objects.new('visual_0_wall_20.019', me_cube_042)
ob_visual_0_wall_21_020 = bpy.data.objects.new('visual_0_wall_21.020', me_cube_043)
ob_visual_0_wall_22_021 = bpy.data.objects.new('visual_0_wall_22.021', me_cube_044)
ob_visual_0_wall_23_022 = bpy.data.objects.new('visual_0_wall_23.022', me_cube_045)
ob_visual_0_wall_24_023 = bpy.data.objects.new('visual_0_wall_24.023', me_cube_046)
ob_visual_0_wall_25_024 = bpy.data.objects.new('visual_0_wall_25.024', me_cube_047)
ob_visual_0_wall_26_025 = bpy.data.objects.new('visual_0_wall_26.025', me_cube_048)
ob_visual_0_wall_27_001 = bpy.data.objects.new('visual_0_wall_27.001', me_cube_049)
ob_visual_0_wall_28_002 = bpy.data.objects.new('visual_0_wall_28.002', me_cube_024)
ob_visual_0_wall_29_003 = bpy.data.objects.new('visual_0_wall_29.003', me_cube_050)
ob_visual_0_wall_30_004 = bpy.data.objects.new('visual_0_wall_30.004', me_cube_051)
ob_visual_0_wall_31_008 = bpy.data.objects.new('visual_0_wall_31.008', me_cube_031)
ob_visual_0_wall_40_005 = bpy.data.objects.new('visual_0_wall_40.005', me_cube_052)
ob_visual_0_wall_41_006 = bpy.data.objects.new('visual_0_wall_41.006', me_cube_053)
ob_visual_0_wall_42_007 = bpy.data.objects.new('visual_0_wall_42.007', me_cube_054)
ob_visual_0_wall_43_008 = bpy.data.objects.new('visual_0_wall_43.008', me_cube_055)
ob_visual_0_wall_44_009 = bpy.data.objects.new('visual_0_wall_44.009', me_cube_056)
ob_visual_0_wall_45_010 = bpy.data.objects.new('visual_0_wall_45.010', me_cube_057)
ob_visual_0_wall_46_011 = bpy.data.objects.new('visual_0_wall_46.011', me_cube_058)
ob_visual_0_wall_47_012 = bpy.data.objects.new('visual_0_wall_47.012', me_cube_059)
ob_visual_0_wall_49_014 = bpy.data.objects.new('visual_0_wall_49.014', me_cube_061)
ob_visual_0_wall_50_015 = bpy.data.objects.new('visual_0_wall_50.015', me_cube_062)
ob_visual_0_wall_51_016 = bpy.data.objects.new('visual_0_wall_51.016', me_cube_063)
ob_visual_0_wall_52_017 = bpy.data.objects.new('visual_0_wall_52.017', me_cube_064)
ob_visual_0_wall_53_018 = bpy.data.objects.new('visual_0_wall_53.018', me_cube_065)
ob_visual_0_wall_54_019 = bpy.data.objects.new('visual_0_wall_54.019', me_cube_066)
ob_visual_0_wall_55_020 = bpy.data.objects.new('visual_0_wall_55.020', me_cube_067)
ob_visual_0_wall_56_021 = bpy.data.objects.new('visual_0_wall_56.021', me_cube_068)
ob_visual_0_wall_57_022 = bpy.data.objects.new('visual_0_wall_57.022', me_cube_069)
ob_visual_0_wall_58_023 = bpy.data.objects.new('visual_0_wall_58.023', me_cube_070)
ob_visual_0_wall_59_024 = bpy.data.objects.new('visual_0_wall_59.024', me_cube_071)
ob_visual_0_wall_11_001 = bpy.data.objects.new('visual_0_wall_11.001', me_cube_003)
ob_visual_0_wall_12_001 = bpy.data.objects.new('visual_0_wall_12.001', me_cube_004)
ob_visual_0_wall_11_002 = bpy.data.objects.new('visual_0_wall_11.002', me_cube_013)
ob_visual_0_wall_7_001 = bpy.data.objects.new('visual_0_wall_7.001', me_cube_014)
ob_visual_0_wall_47_001 = bpy.data.objects.new('visual_0_wall_47.001', me_cube_015)
ob_visual_0_wall_13_001 = bpy.data.objects.new('visual_0_wall_13.001', me_cube_016)
ob_visual_0_wall_43_001 = bpy.data.objects.new('visual_0_wall_43.001', me_cube_017)
ob_visual_0_wall_31_001 = bpy.data.objects.new('visual_0_wall_31.001', me_cube_018)
ob_visual_0_wall_47_002 = bpy.data.objects.new('visual_0_wall_47.002', me_cube_019)
ob_visual_0_wall_47_003 = bpy.data.objects.new('visual_0_wall_47.003', me_cube_020)
ob_visual_0_wall_47_004 = bpy.data.objects.new('visual_0_wall_47.004', me_cube_033)
ob_visual_0_wall_27_002 = bpy.data.objects.new('visual_0_wall_27.002', me_cube_034)
ob_visual_0_wall_27_003 = bpy.data.objects.new('visual_0_wall_27.003', me_cube_072)
ob_visual_0_wall_47_005 = bpy.data.objects.new('visual_0_wall_47.005', me_cube_073)

# ---- transforms, parenting, visibility, modifiers, constraints
ob_planelink.location = (0.0, 0.0, 0.0)
ob_planelink.rotation_euler = (1.571, 0.0, 0.0)
ob_planelink.lineart.crease_threshold = 0.0
ob_wall_1.parent = ob_planelink
ob_wall_1.location = (0.0, 0.0, 0.0)
ob_wall_1.lineart.crease_threshold = 0.0
ob_wall_2.parent = ob_planelink
ob_wall_2.location = (0.0, 0.0, 0.0)
ob_wall_2.lineart.crease_threshold = 0.0
ob_wall_3.parent = ob_planelink
ob_wall_3.location = (0.0, 0.0, 0.0)
ob_wall_3.lineart.crease_threshold = 0.0
ob_wall_5.parent = ob_planelink
ob_wall_5.location = (0.0, 0.0, 0.0)
ob_wall_5.lineart.crease_threshold = 0.0
ob_wall_6.parent = ob_planelink
ob_wall_6.location = (0.0, 0.0, 0.0)
ob_wall_6.lineart.crease_threshold = 0.0
ob_wall_7.parent = ob_planelink
ob_wall_7.location = (0.0, 0.0, 0.0)
ob_wall_7.lineart.crease_threshold = 0.0
ob_wall_8.parent = ob_planelink
ob_wall_8.location = (0.0, 0.0, 0.0)
ob_wall_8.lineart.crease_threshold = 0.0
ob_wall_9.parent = ob_planelink
ob_wall_9.location = (0.0, 0.0, 0.0)
ob_wall_9.lineart.crease_threshold = 0.0
ob_wall_10.parent = ob_planelink
ob_wall_10.location = (0.0, 0.0, 0.0)
ob_wall_10.lineart.crease_threshold = 0.0
ob_wall_15.parent = ob_planelink
ob_wall_15.location = (0.0, 0.0, 0.0)
ob_wall_15.lineart.crease_threshold = 0.0
ob_wall_19.parent = ob_planelink
ob_wall_19.location = (0.0, 0.0, 0.0)
ob_wall_19.lineart.crease_threshold = 0.0
ob_wall_18.parent = ob_planelink
ob_wall_18.location = (0.0, 0.0, 0.0)
ob_wall_18.lineart.crease_threshold = 0.0
ob_wall_20.parent = ob_planelink
ob_wall_20.location = (0.0, 0.0, 0.0)
ob_wall_20.lineart.crease_threshold = 0.0
ob_wall_17.parent = ob_planelink
ob_wall_17.location = (0.0, 0.0, 0.0)
ob_wall_17.lineart.crease_threshold = 0.0
ob_wall_22.parent = ob_planelink
ob_wall_22.location = (0.0, 0.0, 0.0)
ob_wall_22.lineart.crease_threshold = 0.0
ob_wall_13.parent = ob_planelink
ob_wall_13.location = (0.0, 0.0, 0.0)
ob_wall_13.lineart.crease_threshold = 0.0
ob_wall_14.parent = ob_planelink
ob_wall_14.location = (0.0, 0.0, 0.0)
ob_wall_14.lineart.crease_threshold = 0.0
ob_wall_16.parent = ob_planelink
ob_wall_16.location = (0.0, 0.0, 0.0)
ob_wall_16.lineart.crease_threshold = 0.0
ob_wall_21.parent = ob_planelink
ob_wall_21.location = (0.0, 0.0, 0.0)
ob_wall_21.lineart.crease_threshold = 0.0
ob_wall_4.parent = ob_planelink
ob_wall_4.location = (0.0, 0.0, 0.0)
ob_wall_4.lineart.crease_threshold = 0.0
ob_wall_23.parent = ob_planelink
ob_wall_23.location = (0.0, 0.0, 0.0)
ob_wall_23.lineart.crease_threshold = 0.0
ob_wall_24.parent = ob_planelink
ob_wall_24.location = (0.0, 0.0, 0.0)
ob_wall_24.lineart.crease_threshold = 0.0
ob_wall_26.parent = ob_planelink
ob_wall_26.location = (0.0, 0.0, 0.0)
ob_wall_26.lineart.crease_threshold = 0.0
ob_wall_25.parent = ob_planelink
ob_wall_25.location = (0.0, 0.0, 0.0)
ob_wall_25.lineart.crease_threshold = 0.0
ob_wall_31.parent = ob_planelink
ob_wall_31.location = (0.0, 0.0, 0.0)
ob_wall_31.lineart.crease_threshold = 0.0
ob_wall_41.parent = ob_planelink
ob_wall_41.location = (0.0, 0.0, 0.0)
ob_wall_41.lineart.crease_threshold = 0.0
ob_wall_40.parent = ob_planelink
ob_wall_40.location = (0.0, 0.0, 0.0)
ob_wall_40.lineart.crease_threshold = 0.0
ob_wall_29.parent = ob_planelink
ob_wall_29.location = (0.0, 0.0, 0.0)
ob_wall_29.lineart.crease_threshold = 0.0
ob_wall_28.parent = ob_planelink
ob_wall_28.location = (0.0, 0.0, 0.0)
ob_wall_28.lineart.crease_threshold = 0.0
ob_wall_27.parent = ob_planelink
ob_wall_27.location = (0.0, 0.0, 0.0)
ob_wall_27.lineart.crease_threshold = 0.0
ob_wall_42.parent = ob_planelink
ob_wall_42.location = (0.0, 0.0, 0.0)
ob_wall_42.lineart.crease_threshold = 0.0
ob_wall_43.parent = ob_planelink
ob_wall_43.location = (0.0, 0.0, 0.0)
ob_wall_43.lineart.crease_threshold = 0.0
ob_wall_44.parent = ob_planelink
ob_wall_44.location = (0.0, 0.0, 0.0)
ob_wall_44.lineart.crease_threshold = 0.0
ob_wall_46.parent = ob_planelink
ob_wall_46.location = (0.0, 0.0, 0.0)
ob_wall_46.lineart.crease_threshold = 0.0
ob_wall_47.parent = ob_planelink
ob_wall_47.location = (0.0, 0.0, 0.0)
ob_wall_47.lineart.crease_threshold = 0.0
ob_wall_59.parent = ob_planelink
ob_wall_59.location = (0.0, 0.0, 0.0)
ob_wall_59.lineart.crease_threshold = 0.0
ob_wall_45.parent = ob_planelink
ob_wall_45.location = (0.0, 0.0, 0.0)
ob_wall_45.lineart.crease_threshold = 0.0
ob_wall_52.parent = ob_planelink
ob_wall_52.location = (0.0, 0.0, 0.0)
ob_wall_52.lineart.crease_threshold = 0.0
ob_wall_53.parent = ob_planelink
ob_wall_53.location = (0.0, 0.0, 0.0)
ob_wall_53.lineart.crease_threshold = 0.0
ob_wall_54.parent = ob_planelink
ob_wall_54.location = (0.0, 0.0, 0.0)
ob_wall_54.lineart.crease_threshold = 0.0
ob_wall_50.parent = ob_planelink
ob_wall_50.location = (0.0, 0.0, 0.0)
ob_wall_50.lineart.crease_threshold = 0.0
ob_wall_57.parent = ob_planelink
ob_wall_57.location = (0.0, 0.0, 0.0)
ob_wall_57.lineart.crease_threshold = 0.0
ob_wall_55.parent = ob_planelink
ob_wall_55.location = (0.0, 0.0, 0.0)
ob_wall_55.lineart.crease_threshold = 0.0
ob_wall_51.parent = ob_planelink
ob_wall_51.location = (0.0, 0.0, 0.0)
ob_wall_51.lineart.crease_threshold = 0.0
ob_wall_49.parent = ob_planelink
ob_wall_49.location = (0.0, 0.0, 0.0)
ob_wall_49.lineart.crease_threshold = 0.0
ob_wall_56.parent = ob_planelink
ob_wall_56.location = (0.0, 0.0, 0.0)
ob_wall_56.lineart.crease_threshold = 0.0
ob_wall_48.parent = ob_planelink
ob_wall_48.location = (0.0, 0.0, 0.0)
ob_wall_48.lineart.crease_threshold = 0.0
ob_wall_58.parent = ob_planelink
ob_wall_58.location = (0.0, 0.0, 0.0)
ob_wall_58.lineart.crease_threshold = 0.0
ob_wall_30.parent = ob_planelink
ob_wall_30.location = (1.0, 0.0, 0.0)
ob_wall_30.lineart.crease_threshold = 0.0
ob_wall_12.parent = ob_planelink
ob_wall_12.location = (-6.0, 0.0, 0.0)
ob_wall_12.lineart.crease_threshold = 0.0
ob_wall_11.parent = ob_planelink
ob_wall_11.location = (-5.0, 0.0, 0.0)
ob_wall_11.lineart.crease_threshold = 0.0
ob_visual_0_wall_1_001.parent = ob_wall_1
ob_visual_0_wall_1_001.location = (6.0, 0.0, 0.25)
ob_visual_0_wall_1_001.scale = (1.0, 1.333, 2.0)
ob_visual_0_wall_1_001.lineart.crease_threshold = 0.0
ob_visual_0_wall_1_001.use_mesh_mirror_x = True
_m = ob_visual_0_wall_1_001.modifiers.new('EdgeSplit', 'EDGE_SPLIT')
ob_visual_0_wall_2_001.parent = ob_wall_2
ob_visual_0_wall_2_001.location = (-1.5, -4.0, 0.25)
ob_visual_0_wall_2_001.scale = (2.5, 1.0, 2.0)
ob_visual_0_wall_2_001.lock_scale = (False, True, False)
ob_visual_0_wall_2_001.lineart.crease_threshold = 0.0
ob_visual_0_wall_2_001.use_mesh_mirror_x = True
_m = ob_visual_0_wall_2_001.modifiers.new('EdgeSplit', 'EDGE_SPLIT')
ob_visual_0_wall_3_001.parent = ob_wall_3
ob_visual_0_wall_3_001.location = (-1.5, 4.0, 0.25)
ob_visual_0_wall_3_001.scale = (2.5, 1.0, 2.0)
ob_visual_0_wall_3_001.lock_scale = (False, True, False)
ob_visual_0_wall_3_001.lineart.crease_threshold = 0.0
ob_visual_0_wall_3_001.use_mesh_mirror_x = True
_m = ob_visual_0_wall_3_001.modifiers.new('Multires', 'MULTIRES')
_m = ob_visual_0_wall_3_001.modifiers.new('EdgeSplit', 'EDGE_SPLIT')
ob_visual_0_wall_4_025.parent = ob_wall_4
ob_visual_0_wall_4_025.location = (1.5, 3.0, 0.25)
ob_visual_0_wall_4_025.scale = (0.1667, 1.0, 2.0)
ob_visual_0_wall_4_025.lock_scale = (False, True, False)
ob_visual_0_wall_4_025.lineart.crease_threshold = 0.0
ob_visual_0_wall_4_025.use_mesh_mirror_x = True
_m = ob_visual_0_wall_4_025.modifiers.new('EdgeSplit', 'EDGE_SPLIT')
ob_visual_0_wall_5_003.parent = ob_wall_5
ob_visual_0_wall_5_003.location = (-8.0, 0.0, 0.2)
ob_visual_0_wall_5_003.scale = (0.3333, 1.0, 2.0)
ob_visual_0_wall_5_003.lock_scale = (False, True, False)
ob_visual_0_wall_5_003.lineart.crease_threshold = 0.0
ob_visual_0_wall_5_003.use_mesh_mirror_x = True
_m = ob_visual_0_wall_5_003.modifiers.new('EdgeSplit', 'EDGE_SPLIT')
ob_visual_0_wall_6_004.parent = ob_wall_6
ob_visual_0_wall_6_004.location = (1.5, -3.0, 0.25)
ob_visual_0_wall_6_004.scale = (0.1667, 1.0, 2.0)
ob_visual_0_wall_6_004.lock_scale = (False, True, False)
ob_visual_0_wall_6_004.lineart.crease_threshold = 0.0
ob_visual_0_wall_6_004.use_mesh_mirror_x = True
_m = ob_visual_0_wall_6_004.modifiers.new('EdgeSplit', 'EDGE_SPLIT')
ob_visual_0_wall_7_005.parent = ob_wall_7
ob_visual_0_wall_7_005.location = (1.5, -1.0, 0.25)
ob_visual_0_wall_7_005.scale = (0.5, 1.0, 2.0)
ob_visual_0_wall_7_005.lock_scale = (False, True, False)
ob_visual_0_wall_7_005.lineart.crease_threshold = 0.0
ob_visual_0_wall_7_005.use_mesh_mirror_x = True
_m = ob_visual_0_wall_7_005.modifiers.new('EdgeSplit', 'EDGE_SPLIT')
ob_visual_0_wall_8_006.parent = ob_wall_8
ob_visual_0_wall_8_006.location = (-3.0, 3.0, 0.25)
ob_visual_0_wall_8_006.scale = (0.3333, 1.0, 2.0)
ob_visual_0_wall_8_006.lock_scale = (False, True, False)
ob_visual_0_wall_8_006.lineart.crease_threshold = 0.0
ob_visual_0_wall_8_006.use_mesh_mirror_x = True
_m = ob_visual_0_wall_8_006.modifiers.new('EdgeSplit', 'EDGE_SPLIT')
ob_visual_0_wall_9_007.parent = ob_wall_9
ob_visual_0_wall_9_007.location = (-0.5, 3.0, 0.25)
ob_visual_0_wall_9_007.scale = (0.1667, 1.0, 2.0)
ob_visual_0_wall_9_007.lock_scale = (False, True, False)
ob_visual_0_wall_9_007.lineart.crease_threshold = 0.0
ob_visual_0_wall_9_007.use_mesh_mirror_x = True
_m = ob_visual_0_wall_9_007.modifiers.new('EdgeSplit', 'EDGE_SPLIT')
ob_visual_0_wall_10_009.parent = ob_wall_10
ob_visual_0_wall_10_009.location = (4.5, -3.0, 0.2)
ob_visual_0_wall_10_009.scale = (0.5, 1.0, 2.0)
ob_visual_0_wall_10_009.lock_scale = (False, True, False)
ob_visual_0_wall_10_009.lineart.crease_threshold = 0.0
ob_visual_0_wall_10_009.use_mesh_mirror_x = True
_m = ob_visual_0_wall_10_009.modifiers.new('EdgeSplit', 'EDGE_SPLIT')
ob_visual_0_wall_13_012.parent = ob_wall_13
ob_visual_0_wall_13_012.location = (4.0, 3.0, 0.25)
ob_visual_0_wall_13_012.scale = (0.3333, 1.0, 2.0)
ob_visual_0_wall_13_012.lock_scale = (False, True, False)
ob_visual_0_wall_13_012.lineart.crease_threshold = 0.0
ob_visual_0_wall_13_012.use_mesh_mirror_x = True
_m = ob_visual_0_wall_13_012.modifiers.new('EdgeSplit', 'EDGE_SPLIT')
ob_visual_0_wall_14_013.parent = ob_wall_14
ob_visual_0_wall_14_013.location = (2.5, 2.0, 0.25)
ob_visual_0_wall_14_013.scale = (0.1667, 1.0, 2.0)
ob_visual_0_wall_14_013.lock_scale = (False, True, False)
ob_visual_0_wall_14_013.lineart.crease_threshold = 0.0
ob_visual_0_wall_14_013.use_mesh_mirror_x = True
_m = ob_visual_0_wall_14_013.modifiers.new('EdgeSplit', 'EDGE_SPLIT')
ob_visual_0_wall_15_014.parent = ob_wall_15
ob_visual_0_wall_15_014.location = (-7.5, -2.0, 0.25)
ob_visual_0_wall_15_014.scale = (0.1667, 1.0, 2.0)
ob_visual_0_wall_15_014.lock_scale = (False, True, False)
ob_visual_0_wall_15_014.lineart.crease_threshold = 0.0
ob_visual_0_wall_15_014.use_mesh_mirror_x = True
_m = ob_visual_0_wall_15_014.modifiers.new('EdgeSplit', 'EDGE_SPLIT')
ob_visual_0_wall_16_015.parent = ob_wall_16
ob_visual_0_wall_16_015.location = (-4.0, 2.0, 0.2)
ob_visual_0_wall_16_015.scale = (0.3333, 1.0, 2.0)
ob_visual_0_wall_16_015.lock_scale = (False, True, False)
ob_visual_0_wall_16_015.lineart.crease_threshold = 0.0
ob_visual_0_wall_16_015.use_mesh_mirror_x = True
_m = ob_visual_0_wall_16_015.modifiers.new('EdgeSplit', 'EDGE_SPLIT')
ob_visual_0_wall_17_016.parent = ob_wall_17
ob_visual_0_wall_17_016.location = (1.5, -1.907e-06, 0.25)
ob_visual_0_wall_17_016.scale = (0.5, 1.0, 2.0)
ob_visual_0_wall_17_016.lock_scale = (False, True, False)
ob_visual_0_wall_17_016.lineart.crease_threshold = 0.0
ob_visual_0_wall_17_016.use_mesh_mirror_x = True
_m = ob_visual_0_wall_17_016.modifiers.new('EdgeSplit', 'EDGE_SPLIT')
ob_visual_0_wall_18_017.parent = ob_wall_18
ob_visual_0_wall_18_017.location = (-6.5, 3.0, 0.25)
ob_visual_0_wall_18_017.scale = (0.5, 1.0, 2.0)
ob_visual_0_wall_18_017.lock_scale = (False, True, False)
ob_visual_0_wall_18_017.lineart.crease_threshold = 0.0
ob_visual_0_wall_18_017.use_mesh_mirror_x = True
_m = ob_visual_0_wall_18_017.modifiers.new('EdgeSplit', 'EDGE_SPLIT')
ob_visual_0_wall_20_019.parent = ob_wall_20
ob_visual_0_wall_20_019.location = (4.5, -2.0, 0.25)
ob_visual_0_wall_20_019.scale = (0.1667, 1.0, 2.0)
ob_visual_0_wall_20_019.lock_scale = (False, True, False)
ob_visual_0_wall_20_019.lineart.crease_threshold = 0.0
ob_visual_0_wall_20_019.use_mesh_mirror_x = True
_m = ob_visual_0_wall_20_019.modifiers.new('EdgeSplit', 'EDGE_SPLIT')
ob_visual_0_wall_21_020.parent = ob_wall_21
ob_visual_0_wall_21_020.location = (5.5, -0.5, 0.25)
ob_visual_0_wall_21_020.scale = (0.1667, 1.0, 2.0)
ob_visual_0_wall_21_020.lock_scale = (False, True, False)
ob_visual_0_wall_21_020.lineart.crease_threshold = 0.0
ob_visual_0_wall_21_020.use_mesh_mirror_x = True
_m = ob_visual_0_wall_21_020.modifiers.new('EdgeSplit', 'EDGE_SPLIT')
ob_visual_0_wall_22_021.parent = ob_wall_22
ob_visual_0_wall_22_021.location = (-3.5, -1.907e-06, 0.25)
ob_visual_0_wall_22_021.scale = (0.1667, 1.0, 2.0)
ob_visual_0_wall_22_021.lock_scale = (False, True, False)
ob_visual_0_wall_22_021.lineart.crease_threshold = 0.0
ob_visual_0_wall_22_021.use_mesh_mirror_x = True
_m = ob_visual_0_wall_22_021.modifiers.new('EdgeSplit', 'EDGE_SPLIT')
ob_visual_0_wall_23_022.parent = ob_wall_23
ob_visual_0_wall_23_022.location = (-6.5, -1.0, 0.25)
ob_visual_0_wall_23_022.scale = (0.1667, 1.0, 2.0)
ob_visual_0_wall_23_022.lock_scale = (False, True, False)
ob_visual_0_wall_23_022.lineart.crease_threshold = 0.0
ob_visual_0_wall_23_022.use_mesh_mirror_x = True
_m = ob_visual_0_wall_23_022.modifiers.new('EdgeSplit', 'EDGE_SPLIT')
ob_visual_0_wall_24_023.parent = ob_wall_24
ob_visual_0_wall_24_023.location = (-5.5, -1.907e-06, 0.25)
ob_visual_0_wall_24_023.scale = (0.1667, 1.0, 2.0)
ob_visual_0_wall_24_023.lock_scale = (False, True, False)
ob_visual_0_wall_24_023.lineart.crease_threshold = 0.0
ob_visual_0_wall_24_023.use_mesh_mirror_x = True
_m = ob_visual_0_wall_24_023.modifiers.new('EdgeSplit', 'EDGE_SPLIT')
ob_visual_0_wall_25_024.parent = ob_wall_25
ob_visual_0_wall_25_024.location = (1.0, 1.0, 0.25)
ob_visual_0_wall_25_024.scale = (0.3333, 1.0, 2.0)
ob_visual_0_wall_25_024.lock_scale = (False, True, False)
ob_visual_0_wall_25_024.lineart.crease_threshold = 0.0
ob_visual_0_wall_25_024.use_mesh_mirror_x = True
_m = ob_visual_0_wall_25_024.modifiers.new('EdgeSplit', 'EDGE_SPLIT')
ob_visual_0_wall_26_025.parent = ob_wall_26
ob_visual_0_wall_26_025.location = (0.0, 2.0, 0.25)
ob_visual_0_wall_26_025.scale = (0.3333, 1.0, 2.0)
ob_visual_0_wall_26_025.lock_scale = (False, True, False)
ob_visual_0_wall_26_025.lineart.crease_threshold = 0.0
ob_visual_0_wall_26_025.use_mesh_mirror_x = True
_m = ob_visual_0_wall_26_025.modifiers.new('EdgeSplit', 'EDGE_SPLIT')
ob_visual_0_wall_27_001.parent = ob_wall_27
ob_visual_0_wall_27_001.location = (3.0, 0.5, 0.25)
ob_visual_0_wall_27_001.scale = (1.0, 0.1667, 2.0)
ob_visual_0_wall_27_001.lineart.crease_threshold = 0.0
ob_visual_0_wall_27_001.use_mesh_mirror_x = True
_m = ob_visual_0_wall_27_001.modifiers.new('EdgeSplit', 'EDGE_SPLIT')
ob_visual_0_wall_28_002.parent = ob_wall_28
ob_visual_0_wall_28_002.location = (-9.0, 0.0, 0.25)
ob_visual_0_wall_28_002.scale = (1.0, 1.333, 2.0)
ob_visual_0_wall_28_002.lineart.crease_threshold = 0.0
ob_visual_0_wall_28_002.use_mesh_mirror_x = True
_m = ob_visual_0_wall_28_002.modifiers.new('EdgeSplit', 'EDGE_SPLIT')
ob_visual_0_wall_29_003.parent = ob_wall_29
ob_visual_0_wall_29_003.location = (-1.0, 3.5, 0.25)
ob_visual_0_wall_29_003.scale = (1.0, 0.1667, 2.0)
ob_visual_0_wall_29_003.lineart.crease_threshold = 0.0
ob_visual_0_wall_29_003.use_mesh_mirror_x = True
_m = ob_visual_0_wall_29_003.modifiers.new('EdgeSplit', 'EDGE_SPLIT')
ob_visual_0_wall_30_004.parent = ob_wall_30
ob_visual_0_wall_30_004.matrix_parent_inverse = Matrix(((1.0, -0.0, 0.0, -1.0), (-0.0, 1.0, -0.0, 0.0), (0.0, -0.0, 1.0, -0.0), (-0.0, 0.0, -0.0, 1.0)))
ob_visual_0_wall_30_004.location = (-7.0, -1.5, 0.25)
ob_visual_0_wall_30_004.scale = (1.0, 0.1667, 2.0)
ob_visual_0_wall_30_004.lineart.crease_threshold = 0.0
ob_visual_0_wall_30_004.use_mesh_mirror_x = True
_m = ob_visual_0_wall_30_004.modifiers.new('EdgeSplit', 'EDGE_SPLIT')
ob_visual_0_wall_31_008.parent = ob_wall_31
ob_visual_0_wall_31_008.location = (0.5, -2.0, 0.25)
ob_visual_0_wall_31_008.scale = (0.5, 1.0, 2.0)
ob_visual_0_wall_31_008.lock_scale = (False, True, False)
ob_visual_0_wall_31_008.lineart.crease_threshold = 0.0
ob_visual_0_wall_31_008.use_mesh_mirror_x = True
_m = ob_visual_0_wall_31_008.modifiers.new('EdgeSplit', 'EDGE_SPLIT')
ob_visual_0_wall_40_005.parent = ob_wall_40
ob_visual_0_wall_40_005.location = (-8.0, 2.0, 0.25)
ob_visual_0_wall_40_005.scale = (1.0, 0.3333, 2.0)
ob_visual_0_wall_40_005.lineart.crease_threshold = 0.0
ob_visual_0_wall_40_005.use_mesh_mirror_x = True
_m = ob_visual_0_wall_40_005.modifiers.new('EdgeSplit', 'EDGE_SPLIT')
ob_visual_0_wall_41_006.parent = ob_wall_41
ob_visual_0_wall_41_006.location = (0.0, 3.5, 0.25)
ob_visual_0_wall_41_006.scale = (1.0, 0.1667, 2.0)
ob_visual_0_wall_41_006.lineart.crease_threshold = 0.0
ob_visual_0_wall_41_006.use_mesh_mirror_x = True
_m = ob_visual_0_wall_41_006.modifiers.new('EdgeSplit', 'EDGE_SPLIT')
ob_visual_0_wall_42_007.parent = ob_wall_42
ob_visual_0_wall_42_007.location = (1.0, 2.5, 0.25)
ob_visual_0_wall_42_007.scale = (1.0, 0.1667, 2.0)
ob_visual_0_wall_42_007.lineart.crease_threshold = 0.0
ob_visual_0_wall_42_007.use_mesh_mirror_x = True
_m = ob_visual_0_wall_42_007.modifiers.new('EdgeSplit', 'EDGE_SPLIT')
ob_visual_0_wall_43_008.parent = ob_wall_43
ob_visual_0_wall_43_008.location = (-2.0, 2.0, 0.25)
ob_visual_0_wall_43_008.scale = (1.0, 0.3333, 2.0)
ob_visual_0_wall_43_008.lineart.crease_threshold = 0.0
ob_visual_0_wall_43_008.use_mesh_mirror_x = True
_m = ob_visual_0_wall_43_008.modifiers.new('EdgeSplit', 'EDGE_SPLIT')
ob_visual_0_wall_44_009.parent = ob_wall_44
ob_visual_0_wall_44_009.location = (5.0, -1.0, 0.25)
ob_visual_0_wall_44_009.scale = (1.0, 0.3333, 2.0)
ob_visual_0_wall_44_009.lineart.crease_threshold = 0.0
ob_visual_0_wall_44_009.use_mesh_mirror_x = True
_m = ob_visual_0_wall_44_009.modifiers.new('EdgeSplit', 'EDGE_SPLIT')
ob_visual_0_wall_45_010.parent = ob_wall_45
ob_visual_0_wall_45_010.location = (-3.0, 1.5, 0.2)
ob_visual_0_wall_45_010.scale = (1.0, 0.1667, 2.0)
ob_visual_0_wall_45_010.lineart.crease_threshold = 0.0
ob_visual_0_wall_45_010.use_mesh_mirror_x = True
_m = ob_visual_0_wall_45_010.modifiers.new('EdgeSplit', 'EDGE_SPLIT')
ob_visual_0_wall_46_011.parent = ob_wall_46
ob_visual_0_wall_46_011.location = (2.0, 3.5, 0.25)
ob_visual_0_wall_46_011.scale = (1.0, 0.1667, 2.0)
ob_visual_0_wall_46_011.lineart.crease_threshold = 0.0
ob_visual_0_wall_46_011.use_mesh_mirror_x = True
_m = ob_visual_0_wall_46_011.modifiers.new('EdgeSplit', 'EDGE_SPLIT')
ob_visual_0_wall_47_012.parent = ob_wall_47
ob_visual_0_wall_47_012.location = (3.0, -1.5, 0.25)
ob_visual_0_wall_47_012.scale = (1.0, 0.1667, 2.0)
ob_visual_0_wall_47_012.lineart.crease_threshold = 0.0
ob_visual_0_wall_47_012.use_mesh_mirror_x = True
_m = ob_visual_0_wall_47_012.modifiers.new('EdgeSplit', 'EDGE_SPLIT')
ob_visual_0_wall_49_014.parent = ob_wall_49
ob_visual_0_wall_49_014.location = (-1.0, 1.5, 0.25)
ob_visual_0_wall_49_014.scale = (1.0, 0.1667, 2.0)
ob_visual_0_wall_49_014.lineart.crease_threshold = 0.0
ob_visual_0_wall_49_014.use_mesh_mirror_x = True
_m = ob_visual_0_wall_49_014.modifiers.new('EdgeSplit', 'EDGE_SPLIT')
ob_visual_0_wall_50_015.parent = ob_wall_50
ob_visual_0_wall_50_015.location = (-4.0, 0.5, 0.25)
ob_visual_0_wall_50_015.scale = (1.0, 0.1667, 2.0)
ob_visual_0_wall_50_015.lineart.crease_threshold = 0.0
ob_visual_0_wall_50_015.use_mesh_mirror_x = True
_m = ob_visual_0_wall_50_015.modifiers.new('EdgeSplit', 'EDGE_SPLIT')
ob_visual_0_wall_51_016.parent = ob_wall_51
ob_visual_0_wall_51_016.location = (-5.0, -0.5, 0.25)
ob_visual_0_wall_51_016.scale = (1.0, 0.1667, 2.0)
ob_visual_0_wall_51_016.lineart.crease_threshold = 0.0
ob_visual_0_wall_51_016.use_mesh_mirror_x = True
_m = ob_visual_0_wall_51_016.modifiers.new('EdgeSplit', 'EDGE_SPLIT')
ob_visual_0_wall_52_017.parent = ob_wall_52
ob_visual_0_wall_52_017.location = (-7.0, 1.0, 0.2)
ob_visual_0_wall_52_017.scale = (1.0, 0.3333, 2.0)
ob_visual_0_wall_52_017.lineart.crease_threshold = 0.0
ob_visual_0_wall_52_017.use_mesh_mirror_x = True
_m = ob_visual_0_wall_52_017.modifiers.new('EdgeSplit', 'EDGE_SPLIT')
ob_visual_0_wall_53_018.parent = ob_wall_53
ob_visual_0_wall_53_018.location = (-8.0, -1.0, 0.25)
ob_visual_0_wall_53_018.scale = (1.0, 0.3333, 2.0)
ob_visual_0_wall_53_018.lineart.crease_threshold = 0.0
ob_visual_0_wall_53_018.use_mesh_mirror_x = True
_m = ob_visual_0_wall_53_018.modifiers.new('EdgeSplit', 'EDGE_SPLIT')
ob_visual_0_wall_54_019.parent = ob_wall_54
ob_visual_0_wall_54_019.location = (3.0, 2.5, 0.25)
ob_visual_0_wall_54_019.scale = (1.0, 0.1667, 2.0)
ob_visual_0_wall_54_019.lineart.crease_threshold = 0.0
ob_visual_0_wall_54_019.use_mesh_mirror_x = True
_m = ob_visual_0_wall_54_019.modifiers.new('EdgeSplit', 'EDGE_SPLIT')
ob_visual_0_wall_55_020.parent = ob_wall_55
ob_visual_0_wall_55_020.location = (2.0, 1.5, 0.25)
ob_visual_0_wall_55_020.scale = (1.0, 0.1667, 2.0)
ob_visual_0_wall_55_020.lineart.crease_threshold = 0.0
ob_visual_0_wall_55_020.use_mesh_mirror_x = True
_m = ob_visual_0_wall_55_020.modifiers.new('EdgeSplit', 'EDGE_SPLIT')
ob_visual_0_wall_56_021.parent = ob_wall_56
ob_visual_0_wall_56_021.location = (5.0, 2.0, 0.25)
ob_visual_0_wall_56_021.scale = (1.0, 0.3333, 2.0)
ob_visual_0_wall_56_021.lineart.crease_threshold = 0.0
ob_visual_0_wall_56_021.use_mesh_mirror_x = True
_m = ob_visual_0_wall_56_021.modifiers.new('EdgeSplit', 'EDGE_SPLIT')
ob_visual_0_wall_57_022.parent = ob_wall_57
ob_visual_0_wall_57_022.location = (4.0, 0.0, 0.25)
ob_visual_0_wall_57_022.scale = (1.0, 0.6667, 2.0)
ob_visual_0_wall_57_022.lineart.crease_threshold = 0.0
ob_visual_0_wall_57_022.use_mesh_mirror_x = True
_m = ob_visual_0_wall_57_022.modifiers.new('EdgeSplit', 'EDGE_SPLIT')
ob_visual_0_wall_58_023.parent = ob_wall_58
ob_visual_0_wall_58_023.location = (-6.0, -0.5, 0.25)
ob_visual_0_wall_58_023.scale = (1.0, 0.1667, 2.0)
ob_visual_0_wall_58_023.lineart.crease_threshold = 0.0
ob_visual_0_wall_58_023.use_mesh_mirror_x = True
_m = ob_visual_0_wall_58_023.modifiers.new('EdgeSplit', 'EDGE_SPLIT')
ob_visual_0_wall_59_024.parent = ob_wall_59
ob_visual_0_wall_59_024.location = (-6.0, 1.5, 0.2)
ob_visual_0_wall_59_024.scale = (1.0, 0.1667, 2.0)
ob_visual_0_wall_59_024.lineart.crease_threshold = 0.0
ob_visual_0_wall_59_024.use_mesh_mirror_x = True
_m = ob_visual_0_wall_59_024.modifiers.new('EdgeSplit', 'EDGE_SPLIT')
ob_visual_0_wall_11_001.parent = ob_wall_11
ob_visual_0_wall_11_001.matrix_parent_inverse = Matrix(((1.0, -0.0, 0.0, 5.0), (-0.0, 1.0, -0.0, 0.0), (0.0, 0.0, 1.0, -0.0), (-0.0, 0.0, -0.0, 1.0)))
ob_visual_0_wall_11_001.location = (-5.0, 1.0, 0.25)
ob_visual_0_wall_11_001.scale = (0.3333, 1.0, 2.0)
ob_visual_0_wall_11_001.lock_scale = (False, True, False)
ob_visual_0_wall_11_001.lineart.crease_threshold = 0.0
ob_visual_0_wall_11_001.use_mesh_mirror_x = True
_m = ob_visual_0_wall_11_001.modifiers.new('EdgeSplit', 'EDGE_SPLIT')
ob_visual_0_wall_12_001.parent = ob_wall_12
ob_visual_0_wall_12_001.matrix_parent_inverse = Matrix(((1.0, -0.0, 0.0, 6.0), (-0.0, 1.0, -0.0, 0.0), (0.0, 0.0, 1.0, -0.0), (-0.0, 0.0, -0.0, 1.0)))
ob_visual_0_wall_12_001.location = (-8.5, 1.0, 0.25)
ob_visual_0_wall_12_001.scale = (0.1667, 1.0, 2.0)
ob_visual_0_wall_12_001.lock_scale = (False, True, False)
ob_visual_0_wall_12_001.lineart.crease_threshold = 0.0
ob_visual_0_wall_12_001.use_mesh_mirror_x = True
_m = ob_visual_0_wall_12_001.modifiers.new('EdgeSplit', 'EDGE_SPLIT')
ob_visual_0_wall_11_002.parent = ob_wall_11
ob_visual_0_wall_11_002.matrix_parent_inverse = Matrix(((1.0, -0.0, 0.0, 5.0), (-0.0, 1.0, -0.0, 0.0), (0.0, 0.0, 1.0, -0.0), (-0.0, 0.0, -0.0, 1.0)))
ob_visual_0_wall_11_002.location = (-4.0, -1.0, 0.25)
ob_visual_0_wall_11_002.scale = (0.3333, 1.0, 2.0)
ob_visual_0_wall_11_002.lock_scale = (False, True, False)
ob_visual_0_wall_11_002.lineart.crease_threshold = 0.0
ob_visual_0_wall_11_002.use_mesh_mirror_x = True
_m = ob_visual_0_wall_11_002.modifiers.new('EdgeSplit', 'EDGE_SPLIT')
ob_visual_0_wall_7_001.parent = ob_wall_7
ob_visual_0_wall_7_001.location = (-4.5, -2.0, 0.25)
ob_visual_0_wall_7_001.scale = (0.5, 1.0, 2.0)
ob_visual_0_wall_7_001.lock_scale = (False, True, False)
ob_visual_0_wall_7_001.lineart.crease_threshold = 0.0
ob_visual_0_wall_7_001.use_mesh_mirror_x = True
_m = ob_visual_0_wall_7_001.modifiers.new('EdgeSplit', 'EDGE_SPLIT')
ob_visual_0_wall_47_001.parent = ob_wall_47
ob_visual_0_wall_47_001.location = (-6.0, -2.5, 0.25)
ob_visual_0_wall_47_001.scale = (1.0, 0.1667, 2.0)
ob_visual_0_wall_47_001.lineart.crease_threshold = 0.0
ob_visual_0_wall_47_001.use_mesh_mirror_x = True
_m = ob_visual_0_wall_47_001.modifiers.new('EdgeSplit', 'EDGE_SPLIT')
ob_visual_0_wall_13_001.parent = ob_wall_13
ob_visual_0_wall_13_001.location = (-8.0, -3.0, 0.25)
ob_visual_0_wall_13_001.scale = (0.3333, 1.0, 2.0)
ob_visual_0_wall_13_001.lock_scale = (False, True, False)
ob_visual_0_wall_13_001.lineart.crease_threshold = 0.0
ob_visual_0_wall_13_001.use_mesh_mirror_x = True
_m = ob_visual_0_wall_13_001.modifiers.new('EdgeSplit', 'EDGE_SPLIT')
ob_visual_0_wall_43_001.parent = ob_wall_43
ob_visual_0_wall_43_001.location = (-2.0, -2.0, 0.25)
ob_visual_0_wall_43_001.scale = (1.0, 0.3333, 2.0)
ob_visual_0_wall_43_001.lineart.crease_threshold = 0.0
ob_visual_0_wall_43_001.use_mesh_mirror_x = True
_m = ob_visual_0_wall_43_001.modifiers.new('EdgeSplit', 'EDGE_SPLIT')
ob_visual_0_wall_31_001.parent = ob_wall_31
ob_visual_0_wall_31_001.location = (-1.5, -3.0, 0.25)
ob_visual_0_wall_31_001.scale = (0.5, 1.0, 2.0)
ob_visual_0_wall_31_001.lock_scale = (False, True, False)
ob_visual_0_wall_31_001.lineart.crease_threshold = 0.0
ob_visual_0_wall_31_001.use_mesh_mirror_x = True
_m = ob_visual_0_wall_31_001.modifiers.new('EdgeSplit', 'EDGE_SPLIT')
ob_visual_0_wall_47_002.parent = ob_wall_47
ob_visual_0_wall_47_002.location = (-1.0, -1.5, 0.25)
ob_visual_0_wall_47_002.scale = (1.0, 0.1667, 2.0)
ob_visual_0_wall_47_002.lineart.crease_threshold = 0.0
ob_visual_0_wall_47_002.use_mesh_mirror_x = True
_m = ob_visual_0_wall_47_002.modifiers.new('EdgeSplit', 'EDGE_SPLIT')
ob_visual_0_wall_47_003.parent = ob_wall_47
ob_visual_0_wall_47_003.location = (2.0, -2.5, 0.25)
ob_visual_0_wall_47_003.scale = (1.0, 0.1667, 2.0)
ob_visual_0_wall_47_003.lineart.crease_threshold = 0.0
ob_visual_0_wall_47_003.use_mesh_mirror_x = True
_m = ob_visual_0_wall_47_003.modifiers.new('EdgeSplit', 'EDGE_SPLIT')
ob_visual_0_wall_47_004.parent = ob_wall_47
ob_visual_0_wall_47_004.location = (1.0, -3.5, 0.25)
ob_visual_0_wall_47_004.scale = (1.0, 0.1667, 2.0)
ob_visual_0_wall_47_004.lineart.crease_threshold = 0.0
ob_visual_0_wall_47_004.use_mesh_mirror_x = True
_m = ob_visual_0_wall_47_004.modifiers.new('EdgeSplit', 'EDGE_SPLIT')
ob_visual_0_wall_27_002.parent = ob_wall_27
ob_visual_0_wall_27_002.location = (3.8, 1.6, 0.25)
ob_visual_0_wall_27_002.rotation_euler = (5.856e-09, -2.186e-08, -0.5236)
ob_visual_0_wall_27_002.scale = (1.0, 0.15, 2.0)
ob_visual_0_wall_27_002.lineart.crease_threshold = 0.0
ob_visual_0_wall_27_002.use_mesh_mirror_x = True
_m = ob_visual_0_wall_27_002.modifiers.new('EdgeSplit', 'EDGE_SPLIT')
ob_visual_0_wall_27_003.parent = ob_wall_27
ob_visual_0_wall_27_003.location = (3.3, 1.1, 0.25)
ob_visual_0_wall_27_003.rotation_euler = (2.186e-08, -3.786e-08, -1.047)
ob_visual_0_wall_27_003.scale = (1.0, 0.1083, 2.0)
ob_visual_0_wall_27_003.lineart.crease_threshold = 0.0
ob_visual_0_wall_27_003.use_mesh_mirror_x = True
_m = ob_visual_0_wall_27_003.modifiers.new('EdgeSplit', 'EDGE_SPLIT')
ob_visual_0_wall_47_005.parent = ob_wall_47
ob_visual_0_wall_47_005.location = (-4.0, -3.5, 0.25)
ob_visual_0_wall_47_005.scale = (1.0, 0.1667, 2.0)
ob_visual_0_wall_47_005.lineart.crease_threshold = 0.0
ob_visual_0_wall_47_005.use_mesh_mirror_x = True
_m = ob_visual_0_wall_47_005.modifiers.new('EdgeSplit', 'EDGE_SPLIT')

# ---- collection membership
col_link.objects.link(ob_planelink)
col_link.objects.link(ob_wall_1)
col_link.objects.link(ob_wall_2)
col_link.objects.link(ob_wall_3)
col_link.objects.link(ob_wall_5)
col_link.objects.link(ob_wall_6)
col_link.objects.link(ob_wall_7)
col_link.objects.link(ob_wall_8)
col_link.objects.link(ob_wall_9)
col_link.objects.link(ob_wall_10)
col_link.objects.link(ob_wall_15)
col_link.objects.link(ob_wall_19)
col_link.objects.link(ob_wall_18)
col_link.objects.link(ob_wall_20)
col_link.objects.link(ob_wall_17)
col_link.objects.link(ob_wall_22)
col_link.objects.link(ob_wall_13)
col_link.objects.link(ob_wall_14)
col_link.objects.link(ob_wall_16)
col_link.objects.link(ob_wall_21)
col_link.objects.link(ob_wall_4)
col_link.objects.link(ob_wall_23)
col_link.objects.link(ob_wall_24)
col_link.objects.link(ob_wall_26)
col_link.objects.link(ob_wall_25)
col_link.objects.link(ob_wall_31)
col_link.objects.link(ob_wall_41)
col_link.objects.link(ob_wall_40)
col_link.objects.link(ob_wall_29)
col_link.objects.link(ob_wall_28)
col_link.objects.link(ob_wall_27)
col_link.objects.link(ob_wall_42)
col_link.objects.link(ob_wall_43)
col_link.objects.link(ob_wall_44)
col_link.objects.link(ob_wall_46)
col_link.objects.link(ob_wall_47)
col_link.objects.link(ob_wall_59)
col_link.objects.link(ob_wall_45)
col_link.objects.link(ob_wall_52)
col_link.objects.link(ob_wall_53)
col_link.objects.link(ob_wall_54)
col_link.objects.link(ob_wall_50)
col_link.objects.link(ob_wall_57)
col_link.objects.link(ob_wall_55)
col_link.objects.link(ob_wall_51)
col_link.objects.link(ob_wall_49)
col_link.objects.link(ob_wall_56)
col_link.objects.link(ob_wall_48)
col_link.objects.link(ob_wall_58)
col_link.objects.link(ob_wall_30)
col_link.objects.link(ob_wall_12)
col_link.objects.link(ob_wall_11)
col_visual.objects.link(ob_visual_0_wall_1_001)
col_visual.objects.link(ob_visual_0_wall_2_001)
col_visual.objects.link(ob_visual_0_wall_3_001)
col_visual.objects.link(ob_visual_0_wall_4_025)
col_visual.objects.link(ob_visual_0_wall_5_003)
col_visual.objects.link(ob_visual_0_wall_6_004)
col_visual.objects.link(ob_visual_0_wall_7_005)
col_visual.objects.link(ob_visual_0_wall_8_006)
col_visual.objects.link(ob_visual_0_wall_9_007)
col_visual.objects.link(ob_visual_0_wall_10_009)
col_visual.objects.link(ob_visual_0_wall_13_012)
col_visual.objects.link(ob_visual_0_wall_14_013)
col_visual.objects.link(ob_visual_0_wall_15_014)
col_visual.objects.link(ob_visual_0_wall_16_015)
col_visual.objects.link(ob_visual_0_wall_17_016)
col_visual.objects.link(ob_visual_0_wall_18_017)
col_visual.objects.link(ob_visual_0_wall_20_019)
col_visual.objects.link(ob_visual_0_wall_21_020)
col_visual.objects.link(ob_visual_0_wall_22_021)
col_visual.objects.link(ob_visual_0_wall_23_022)
col_visual.objects.link(ob_visual_0_wall_24_023)
col_visual.objects.link(ob_visual_0_wall_25_024)
col_visual.objects.link(ob_visual_0_wall_26_025)
col_visual.objects.link(ob_visual_0_wall_27_001)
col_visual.objects.link(ob_visual_0_wall_28_002)
col_visual.objects.link(ob_visual_0_wall_29_003)
col_visual.objects.link(ob_visual_0_wall_30_004)
col_visual.objects.link(ob_visual_0_wall_31_008)
col_visual.objects.link(ob_visual_0_wall_40_005)
col_visual.objects.link(ob_visual_0_wall_41_006)
col_visual.objects.link(ob_visual_0_wall_42_007)
col_visual.objects.link(ob_visual_0_wall_43_008)
col_visual.objects.link(ob_visual_0_wall_44_009)
col_visual.objects.link(ob_visual_0_wall_45_010)
col_visual.objects.link(ob_visual_0_wall_46_011)
col_visual.objects.link(ob_visual_0_wall_47_012)
col_visual.objects.link(ob_visual_0_wall_49_014)
col_visual.objects.link(ob_visual_0_wall_50_015)
col_visual.objects.link(ob_visual_0_wall_51_016)
col_visual.objects.link(ob_visual_0_wall_52_017)
col_visual.objects.link(ob_visual_0_wall_53_018)
col_visual.objects.link(ob_visual_0_wall_54_019)
col_visual.objects.link(ob_visual_0_wall_55_020)
col_visual.objects.link(ob_visual_0_wall_56_021)
col_visual.objects.link(ob_visual_0_wall_57_022)
col_visual.objects.link(ob_visual_0_wall_58_023)
col_visual.objects.link(ob_visual_0_wall_59_024)
col_visual.objects.link(ob_visual_0_wall_11_001)
col_visual.objects.link(ob_visual_0_wall_12_001)
col_visual.objects.link(ob_visual_0_wall_11_002)
col_visual.objects.link(ob_visual_0_wall_7_001)
col_visual.objects.link(ob_visual_0_wall_47_001)
col_visual.objects.link(ob_visual_0_wall_13_001)
col_visual.objects.link(ob_visual_0_wall_43_001)
col_visual.objects.link(ob_visual_0_wall_31_001)
col_visual.objects.link(ob_visual_0_wall_47_002)
col_visual.objects.link(ob_visual_0_wall_47_003)
col_visual.objects.link(ob_visual_0_wall_47_004)
col_visual.objects.link(ob_visual_0_wall_27_002)
col_visual.objects.link(ob_visual_0_wall_27_003)
col_visual.objects.link(ob_visual_0_wall_47_005)

# ---- scene / render settings (as saved in the file)
scene.frame_start = 1; scene.frame_end = 250; scene.frame_set(0)
scene.render.engine = 'BLENDER_EEVEE_NEXT'
scene.cycles.samples = 128
scene.cycles.sampling_pattern = 'TABULATED_SOBOL'
scene.cycles.use_adaptive_sampling = False
scene.cycles.use_light_tree = False
scene.view_settings.view_transform = 'Filmic'
bpy.context.view_layer.update()

# ---- added for rendering (the .blend has no active camera and no usable light): camera, sun
cam_auto = bpy.data.cameras.new('AutoCamera')
cam_auto.lens = 50.0
cam_auto.sensor_width = 36.0
cam_auto.clip_end = 1000.0
ob_auto_camera = bpy.data.objects.new('AutoCamera', cam_auto)
scene.collection.objects.link(ob_auto_camera)
ob_auto_camera.location = (14.3838, -19.2855, 12.707)
ob_auto_camera.rotation_euler = (1.09748, -7.21219e-08, 0.694738)
scene.camera = ob_auto_camera
light_auto_sun = bpy.data.lights.new('AutoSun', 'SUN')
light_auto_sun.energy = 3.0
light_auto_sun.angle = 0.0523599
ob_auto_sun = bpy.data.objects.new('AutoSun', light_auto_sun)
scene.collection.objects.link(ob_auto_sun)
ob_auto_sun.rotation_euler = (0.872665, 0.174533, 0.523599)
bpy.context.view_layer.update()
